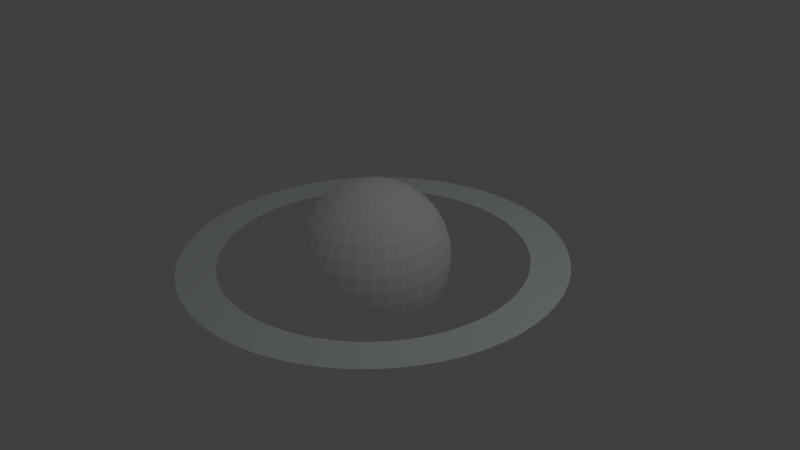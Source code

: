 # Source: uranus.blend  (saved by Blender 2.71.0; exported with 4.5.12 LTS)
import bpy
from mathutils import Matrix  # noqa: F401  (used for matrix-valued properties, if any)

bpy.ops.wm.read_factory_settings(use_empty=True)
scene = bpy.context.scene
scene.name = 'Scene'

# ---- collections
col_collection_1 = bpy.data.collections.new('Collection 1'); scene.collection.children.link(col_collection_1)
col_collection_5 = bpy.data.collections.new('Collection 5'); scene.collection.children.link(col_collection_5)

# ---- materials (node trees are filled in below, after node groups)
mat_material_001 = bpy.data.materials.new('Material.001')
mat_material_001.alpha_threshold = 0.0
mat_material_001.use_transparent_shadow = False
mat_material_001.diffuse_color = (1.0, 1.0, 1.0, 1.0)
mat_material_001.roughness = 0.5
mat_material_001.line_color = (0.0, 0.0, 0.0, 1.0)
mat_material = bpy.data.materials.new('Material')
mat_material.alpha_threshold = 0.0
mat_material.use_transparent_shadow = False
mat_material.preview_render_type = 'FLAT'
mat_material.diffuse_color = (0.9068, 1.0, 0.9708, 1.0)
mat_material.roughness = 0.5
mat_material.line_color = (0.0, 0.0, 0.0, 1.0)

# ---- material node trees

# ---- world
world_world = bpy.data.worlds.new('World'); scene.world = world_world
world_world.color = (0.05088, 0.05088, 0.05088)
world_world.use_sun_shadow = False
world_world.sun_shadow_jitter_overblur = 0.0
world_world.cycles.sampling_method = 'MANUAL'
world_world.cycles.sample_map_resolution = 256

# ---- cameras
cam_camera = bpy.data.cameras.new('Camera')
cam_camera.clip_end = 100.0
cam_camera.lens = 35.0
cam_camera.sensor_width = 32.0
cam_camera.sensor_height = 18.0
cam_camera.ortho_scale = 7.314
cam_camera.dof.focus_distance = 0.0
cam_camera.dof.aperture_fstop = 128.0

# ---- lights
light_lamp = bpy.data.lights.new('Lamp', 'POINT')
light_lamp.transmission_factor = 0.0
light_lamp.cutoff_distance = 30.0
light_lamp.energy = 100.0
light_lamp.shadow_buffer_clip_start = 1.001
light_lamp.shadow_soft_size = 0.1
light_lamp.shadow_maximum_resolution = 0.006
light_lamp.use_absolute_resolution = True
light_lamp.cycles.use_multiple_importance_sampling = False

# ---- meshes
me_sphere = bpy.data.meshes.new('Sphere')
me_sphere.from_pydata([(-0.3449, -6.843e-08, 1.734), (-0.6765, -6.284e-08, 1.633), (-0.9822, -5.769e-08, 1.47), (-1.25, -5.317e-08, 1.25), (-1.47, -4.946e-08, 0.9822), (-1.633, -4.671e-08, 0.6765), (-1.734, -4.501e-08, 0.3449), (-1.768, -4.444e-08, 1.34e-07), (-1.734, -4.501e-08, -0.3449), (-1.633, -4.671e-08, -0.6765), (-1.47, -4.946e-08, -0.9822), (-1.25, -5.317e-08, -1.25), (-0.9822, -5.769e-08, -1.47), (-0.6765, -6.284e-08, -1.633), (-0.3449, -6.843e-08, -1.734), (-0.3383, 0.06729, 1.734), (-0.6635, 0.132, 1.633), (-0.9633, 0.1916, 1.47), (-1.226, 0.2439, 1.25), (-1.442, 0.2868, 0.9822), (-1.602, 0.3186, 0.6765), (-1.701, 0.3383, 0.3449), (-1.734, 0.3449, 1.34e-07), (-1.701, 0.3383, -0.3449), (-1.602, 0.3186, -0.6765), (-1.442, 0.2868, -0.9822), (-1.226, 0.2439, -1.25), (-0.9633, 0.1916, -1.47), (-0.6635, 0.132, -1.633), (-0.3383, 0.06729, -1.734), (-0.3186, 0.132, 1.734), (-0.625, 0.2589, 1.633), (-0.9074, 0.3759, 1.47), (-1.155, 0.4784, 1.25), (-1.358, 0.5625, 0.9822), (-1.509, 0.625, 0.6765), (-1.602, 0.6635, 0.3449), (-1.633, 0.6765, 1.34e-07), (-1.602, 0.6635, -0.3449), (-1.509, 0.625, -0.6765), (-1.358, 0.5625, -0.9822), (-1.155, 0.4784, -1.25), (-0.9074, 0.3759, -1.47), (-0.625, 0.2589, -1.633), (-0.3186, 0.132, -1.734), (-0.2868, 0.1916, 1.734), (-0.5625, 0.3759, 1.633), (-0.8167, 0.5457, 1.47), (-1.039, 0.6945, 1.25), (-1.222, 0.8167, 0.9822), (-1.358, 0.9074, 0.6765), (-1.442, 0.9633, 0.3449), (-1.47, 0.9822, 1.34e-07), (-1.442, 0.9633, -0.3449), (-1.358, 0.9074, -0.6765), (-1.222, 0.8167, -0.9822), (-1.039, 0.6945, -1.25), (-0.8167, 0.5457, -1.47), (-0.5625, 0.3759, -1.633), (-0.2868, 0.1916, -1.734), (-0.2439, 0.2439, 1.734), (-0.4784, 0.4784, 1.633), (-0.6945, 0.6945, 1.47), (-0.884, 0.884, 1.25), (-1.039, 1.039, 0.9822), (-1.155, 1.155, 0.6765), (-1.226, 1.226, 0.3449), (-1.25, 1.25, 1.34e-07), (-1.226, 1.226, -0.3449), (-1.155, 1.155, -0.6765), (-1.039, 1.039, -0.9822), (-0.884, 0.884, -1.25), (-0.6945, 0.6945, -1.47), (-0.4784, 0.4784, -1.633), (-0.2439, 0.2439, -1.734), (-0.1916, 0.2868, 1.734), (-0.3759, 0.5625, 1.633), (-0.5457, 0.8167, 1.47), (-0.6945, 1.039, 1.25), (-0.8167, 1.222, 0.9822), (-0.9074, 1.358, 0.6765), (-0.9633, 1.442, 0.3449), (-0.9822, 1.47, 1.34e-07), (-0.9633, 1.442, -0.3449), (-0.9074, 1.358, -0.6765), (-0.8167, 1.222, -0.9822), (-0.6945, 1.039, -1.25), (-0.5457, 0.8167, -1.47), (-0.3759, 0.5625, -1.633), (-0.1916, 0.2868, -1.734), (-0.132, 0.3186, 1.734), (-0.2589, 0.625, 1.633), (-0.3759, 0.9074, 1.47), (-0.4784, 1.155, 1.25), (-0.5625, 1.358, 0.9822), (-0.625, 1.509, 0.6765), (-0.6635, 1.602, 0.3449), (-0.6765, 1.633, 1.34e-07), (-0.6635, 1.602, -0.3449), (-0.625, 1.509, -0.6765), (-0.5625, 1.358, -0.9822), (-0.4784, 1.155, -1.25), (-0.3759, 0.9074, -1.47), (-0.2589, 0.625, -1.633), (-0.132, 0.3186, -1.734), (-0.06729, 0.3383, 1.734), (-0.132, 0.6635, 1.633), (-0.1916, 0.9633, 1.47), (-0.2439, 1.226, 1.25), (-0.2868, 1.442, 0.9822), (-0.3186, 1.602, 0.6765), (-0.3383, 1.701, 0.3449), (-0.3449, 1.734, 1.34e-07), (-0.3383, 1.701, -0.3449), (-0.3186, 1.602, -0.6765), (-0.2868, 1.442, -0.9822), (-0.2439, 1.226, -1.25), (-0.1916, 0.9633, -1.47), (-0.132, 0.6635, -1.633), (-0.06729, 0.3383, -1.734), (4.086e-07, 0.3449, 1.734), (4.01e-07, 0.6765, 1.633), (3.93e-07, 0.9822, 1.47), (4.107e-07, 1.25, 1.25), (4.408e-07, 1.47, 0.9822), (3.381e-07, 1.633, 0.6765), (5.506e-07, 1.734, 0.3449), (5.248e-07, 1.768, 1.34e-07), (5.506e-07, 1.734, -0.3449), (2.591e-07, 1.633, -0.6765), (4.408e-07, 1.47, -0.9822), (4.107e-07, 1.25, -1.25), (4.457e-07, 0.9822, -1.47), (3.747e-07, 0.6765, -1.633), (3.757e-07, 0.3449, -1.734), (0.06729, 0.3383, 1.734), (0.132, 0.6635, 1.633), (0.1916, 0.9633, 1.47), (0.2439, 1.226, 1.25), (0.2868, 1.442, 0.9822), (0.3186, 1.602, 0.6765), (0.3383, 1.701, 0.3449), (0.3449, 1.734, 1.34e-07), (0.3383, 1.701, -0.3449), (0.3186, 1.602, -0.6765), (0.2868, 1.442, -0.9822), (0.2439, 1.226, -1.25), (0.1916, 0.9633, -1.47), (0.132, 0.6635, -1.633), (0.06729, 0.3383, -1.734), (0.132, 0.3186, 1.734), (0.2589, 0.625, 1.633), (0.3759, 0.9074, 1.47), (0.4784, 1.155, 1.25), (0.5625, 1.358, 0.9822), (0.625, 1.509, 0.6765), (0.6635, 1.602, 0.3449), (0.6765, 1.633, 1.34e-07), (0.6635, 1.602, -0.3449), (0.625, 1.509, -0.6765), (0.5625, 1.358, -0.9822), (0.4784, 1.155, -1.25), (0.3759, 0.9074, -1.47), (0.2589, 0.625, -1.633), (0.132, 0.3186, -1.734), (0.1916, 0.2868, 1.734), (0.3759, 0.5625, 1.633), (0.5457, 0.8167, 1.47), (0.6945, 1.039, 1.25), (0.8167, 1.222, 0.9822), (0.9074, 1.358, 0.6765), (0.9633, 1.442, 0.3449), (0.9822, 1.47, 1.34e-07), (0.9633, 1.442, -0.3449), (0.9074, 1.358, -0.6765), (0.8167, 1.222, -0.9822), (0.6945, 1.039, -1.25), (0.5457, 0.8167, -1.47), (0.3759, 0.5625, -1.633), (0.1916, 0.2868, -1.734), (0.2439, 0.2439, 1.734), (0.4784, 0.4784, 1.633), (0.6945, 0.6945, 1.47), (0.884, 0.884, 1.25), (1.039, 1.039, 0.9822), (1.155, 1.155, 0.6765), (1.226, 1.226, 0.3449), (1.25, 1.25, 1.34e-07), (1.226, 1.226, -0.3449), (1.155, 1.155, -0.6765), (1.039, 1.039, -0.9822), (0.884, 0.884, -1.25), (0.6945, 0.6945, -1.47), (0.4784, 0.4784, -1.633), (0.2439, 0.2439, -1.734), (0.2868, 0.1916, 1.734), (0.5625, 0.3759, 1.633), (0.8167, 0.5457, 1.47), (1.039, 0.6945, 1.25), (1.222, 0.8167, 0.9822), (1.358, 0.9074, 0.6765), (1.442, 0.9633, 0.3449), (1.47, 0.9822, 1.34e-07), (1.442, 0.9633, -0.3449), (1.358, 0.9074, -0.6765), (1.222, 0.8167, -0.9822), (1.039, 0.6945, -1.25), (0.8167, 0.5457, -1.47), (0.5625, 0.3759, -1.633), (0.2868, 0.1916, -1.734), (0.3186, 0.132, 1.734), (0.625, 0.2589, 1.633), (0.9074, 0.3759, 1.47), (1.155, 0.4784, 1.25), (1.358, 0.5625, 0.9822), (1.509, 0.625, 0.6765), (1.602, 0.6635, 0.3449), (1.633, 0.6765, 1.34e-07), (1.602, 0.6635, -0.3449), (1.509, 0.625, -0.6765), (1.358, 0.5625, -0.9822), (1.155, 0.4784, -1.25), (0.9074, 0.3759, -1.47), (0.625, 0.2589, -1.633), (0.3186, 0.132, -1.734), (0.3383, 0.06729, 1.734), (0.6635, 0.132, 1.633), (0.9633, 0.1916, 1.47), (1.226, 0.2439, 1.25), (1.442, 0.2868, 0.9822), (1.602, 0.3186, 0.6765), (1.701, 0.3383, 0.3449), (1.734, 0.3449, 1.34e-07), (1.701, 0.3383, -0.3449), (1.602, 0.3186, -0.6765), (1.442, 0.2868, -0.9822), (1.226, 0.2439, -1.25), (0.9633, 0.1916, -1.47), (0.6635, 0.132, -1.633), (0.3383, 0.06729, -1.734), (0.3449, -9.281e-08, 1.734), (0.6765, -1.278e-08, 1.633), (0.9822, -4.428e-08, 1.47), (1.25, -1.41e-07, 1.25), (1.47, -2.501e-07, 0.9822), (1.633, 1.061e-08, 0.6765), (1.734, -2.545e-07, 0.3449), (1.768, -2.814e-07, 1.34e-07), (1.734, -2.545e-07, -0.3449), (1.633, 1.061e-08, -0.6765), (1.47, -2.501e-07, -0.9822), (1.25, -1.41e-07, -1.25), (0.9822, -1.101e-07, -1.47), (0.6765, -7.864e-08, -1.633), (0.3449, -7.305e-08, -1.734), (0.3383, -0.06729, 1.734), (0.6635, -0.132, 1.633), (0.9633, -0.1916, 1.47), (1.226, -0.2439, 1.25), (1.442, -0.2868, 0.9822), (1.602, -0.3186, 0.6765), (1.701, -0.3383, 0.3449), (1.734, -0.3449, 1.34e-07), (1.701, -0.3383, -0.3449), (1.602, -0.3186, -0.6765), (1.442, -0.2868, -0.9822), (1.226, -0.2439, -1.25), (0.9633, -0.1916, -1.47), (0.6635, -0.132, -1.633), (0.3383, -0.06729, -1.734), (0.3186, -0.132, 1.734), (0.625, -0.2589, 1.633), (0.9074, -0.3759, 1.47), (1.155, -0.4784, 1.25), (1.358, -0.5625, 0.9822), (1.509, -0.625, 0.6765), (1.602, -0.6635, 0.3449), (1.633, -0.6765, 1.34e-07), (1.602, -0.6635, -0.3449), (1.509, -0.625, -0.6765), (1.358, -0.5625, -0.9822), (1.155, -0.4784, -1.25), (0.9074, -0.3759, -1.47), (0.625, -0.2589, -1.633), (0.3186, -0.132, -1.734), (0.2868, -0.1916, 1.734), (0.5625, -0.3759, 1.633), (0.8167, -0.5457, 1.47), (1.039, -0.6945, 1.25), (1.222, -0.8167, 0.9822), (1.358, -0.9074, 0.6765), (1.442, -0.9633, 0.3449), (1.47, -0.9822, 1.34e-07), (1.442, -0.9633, -0.3449), (1.358, -0.9074, -0.6765), (1.222, -0.8167, -0.9822), (1.039, -0.6945, -1.25), (0.8167, -0.5457, -1.47), (0.5625, -0.3759, -1.633), (0.2868, -0.1916, -1.734), (0.2439, -0.2439, 1.734), (0.4784, -0.4784, 1.633), (0.6945, -0.6945, 1.47), (0.884, -0.884, 1.25), (1.039, -1.039, 0.9822), (1.155, -1.155, 0.6765), (1.226, -1.226, 0.3449), (1.25, -1.25, 1.34e-07), (1.226, -1.226, -0.3449), (1.155, -1.155, -0.6765), (1.039, -1.039, -0.9822), (0.884, -0.884, -1.25), (0.6945, -0.6945, -1.47), (0.4784, -0.4784, -1.633), (0.2439, -0.2439, -1.734), (0.1916, -0.2868, 1.734), (0.3759, -0.5625, 1.633), (0.5457, -0.8167, 1.47), (0.6945, -1.039, 1.25), (0.8167, -1.222, 0.9822), (0.9074, -1.358, 0.6765), (0.9633, -1.442, 0.3449), (0.9822, -1.47, 1.34e-07), (0.9633, -1.442, -0.3449), (0.9074, -1.358, -0.6765), (0.8167, -1.222, -0.9822), (0.6945, -1.039, -1.25), (0.5457, -0.8167, -1.47), (0.3759, -0.5625, -1.633), (0.1916, -0.2868, -1.734), (0.132, -0.3186, 1.734), (0.2589, -0.625, 1.633), (0.3759, -0.9074, 1.47), (0.4784, -1.155, 1.25), (0.5625, -1.358, 0.9822), (0.625, -1.509, 0.6765), (0.6635, -1.602, 0.3449), (0.6765, -1.633, 1.34e-07), (0.6635, -1.602, -0.3449), (0.625, -1.509, -0.6765), (0.5625, -1.358, -0.9822), (0.4784, -1.155, -1.25), (0.3759, -0.9074, -1.47), (0.2589, -0.625, -1.633), (0.132, -0.3186, -1.734), (0.06729, -0.3383, 1.734), (0.132, -0.6635, 1.633), (0.1916, -0.9633, 1.47), (0.2439, -1.226, 1.25), (0.2868, -1.442, 0.9822), (0.3186, -1.602, 0.6765), (0.3383, -1.701, 0.3449), (0.3449, -1.734, 1.34e-07), (0.3383, -1.701, -0.3449), (0.3186, -1.602, -0.6765), (0.2868, -1.442, -0.9822), (0.2439, -1.226, -1.25), (0.1916, -0.9633, -1.47), (0.132, -0.6635, -1.633), (0.06729, -0.3383, -1.734), (3.707e-07, -0.3449, 1.734), (3.124e-07, -0.6765, 1.633), (3.072e-07, -0.9822, 1.47), (1.315e-07, -1.25, 1.25), (4.874e-08, -1.47, 0.9822), (3.621e-07, -1.633, 0.6765), (-3.474e-08, -1.734, 0.3449), (4.372e-08, -1.768, 1.34e-07), (-3.474e-08, -1.734, -0.3449), (3.621e-07, -1.633, -0.6765), (4.874e-08, -1.47, -0.9822), (1.315e-07, -1.25, -1.25), (2.677e-07, -0.9822, -1.47), (2.597e-07, -0.6765, -1.633), (3.772e-07, -0.3449, -1.734), (-0.06729, -0.3383, 1.734), (-0.132, -0.6635, 1.633), (-0.1916, -0.9633, 1.47), (-0.2439, -1.226, 1.25), (-0.2868, -1.442, 0.9822), (-0.3186, -1.602, 0.6765), (-0.3383, -1.701, 0.3449), (-0.3449, -1.734, 1.34e-07), (-0.3383, -1.701, -0.3449), (-0.3186, -1.602, -0.6765), (-0.2868, -1.442, -0.9822), (-0.2439, -1.226, -1.25), (-0.1916, -0.9633, -1.47), (-0.132, -0.6635, -1.633), (-0.06729, -0.3383, -1.734), (-0.132, -0.3186, 1.734), (-0.2589, -0.625, 1.633), (-0.3759, -0.9074, 1.47), (-0.4784, -1.155, 1.25), (-0.5625, -1.358, 0.9822), (-0.625, -1.509, 0.6765), (-0.6635, -1.602, 0.3449), (-0.6765, -1.633, 1.34e-07), (-0.6635, -1.602, -0.3449), (-0.625, -1.509, -0.6765), (-0.5625, -1.358, -0.9822), (-0.4784, -1.155, -1.25), (-0.3759, -0.9074, -1.47), (-0.2589, -0.625, -1.633), (-0.132, -0.3186, -1.734), (-0.1916, -0.2868, 1.734), (-0.3759, -0.5625, 1.633), (-0.5457, -0.8167, 1.47), (-0.6945, -1.039, 1.25), (-0.8167, -1.222, 0.9822), (-0.9074, -1.358, 0.6765), (-0.9633, -1.442, 0.3449), (-0.9822, -1.47, 1.34e-07), (-0.9633, -1.442, -0.3449), (-0.9074, -1.358, -0.6765), (-0.8167, -1.222, -0.9822), (-0.6945, -1.039, -1.25), (-0.5457, -0.8167, -1.47), (-0.3759, -0.5625, -1.633), (-0.1916, -0.2868, -1.734), (-0.2439, -0.2439, 1.734), (-0.4784, -0.4784, 1.633), (-0.6945, -0.6945, 1.47), (-0.884, -0.884, 1.25), (-1.039, -1.039, 0.9822), (-1.155, -1.155, 0.6765), (-1.226, -1.226, 0.3449), (-1.25, -1.25, 1.34e-07), (-1.226, -1.226, -0.3449), (-1.155, -1.155, -0.6765), (-1.039, -1.039, -0.9822), (-0.884, -0.884, -1.25), (-0.6945, -0.6945, -1.47), (-0.4784, -0.4784, -1.633), (-0.2439, -0.2439, -1.734), (-0.2868, -0.1916, 1.734), (-0.5625, -0.3759, 1.633), (-0.8167, -0.5457, 1.47), (-1.039, -0.6945, 1.25), (-1.222, -0.8167, 0.9822), (-1.358, -0.9074, 0.6765), (-1.442, -0.9633, 0.3449), (-1.47, -0.9822, 1.34e-07), (-1.442, -0.9633, -0.3449), (-1.358, -0.9074, -0.6765), (-1.222, -0.8167, -0.9822), (-1.039, -0.6945, -1.25), (-0.8167, -0.5457, -1.47), (-0.5625, -0.3759, -1.633), (-0.2868, -0.1916, -1.734), (-0.3186, -0.132, 1.734), (-0.625, -0.2589, 1.633), (-0.9074, -0.3759, 1.47), (-1.155, -0.4784, 1.25), (-1.358, -0.5625, 0.9822), (-1.509, -0.625, 0.6765), (-1.602, -0.6635, 0.3449), (-1.633, -0.6765, 1.34e-07), (-1.602, -0.6635, -0.3449), (-1.509, -0.625, -0.6765), (-1.358, -0.5625, -0.9822), (-1.155, -0.4784, -1.25), (-0.9074, -0.3759, -1.47), (-0.625, -0.2589, -1.633), (-0.3186, -0.132, -1.734), (-0.3383, -0.06729, 1.734), (-0.6635, -0.132, 1.633), (-0.9633, -0.1916, 1.47), (-1.226, -0.2439, 1.25), (-1.442, -0.2868, 0.9822), (-1.602, -0.3186, 0.6765), (-1.701, -0.3383, 0.3449), (-1.734, -0.3449, 1.34e-07), (-1.701, -0.3383, -0.3449), (-1.602, -0.3186, -0.6765), (-1.442, -0.2868, -0.9822), (-1.226, -0.2439, -1.25), (-0.9633, -0.1916, -1.47), (-0.6635, -0.132, -1.633), (-0.3383, -0.06729, -1.734), (3.654e-07, -4.267e-09, 1.775), (3.654e-07, -4.267e-09, -1.775), (3.654e-07, -5.091e-09, 1.775), (3.654e-07, -5.091e-09, -1.775), (3.654e-07, -5.091e-09, 1.775), (3.654e-07, -5.091e-09, -1.775), (3.654e-07, -1.798e-09, 1.775), (3.654e-07, -1.798e-09, -1.775), (3.654e-07, -1.798e-09, 1.775), (3.654e-07, -1.798e-09, -1.775), (3.654e-07, -1.798e-09, 1.775), (3.654e-07, -1.798e-09, -1.775), (3.687e-07, -8.384e-09, 1.775), (3.687e-07, -8.384e-09, -1.775), (3.671e-07, -8.384e-09, 1.775), (3.671e-07, -8.384e-09, -1.775), (3.675e-07, -8.384e-09, 1.775), (3.675e-07, -8.384e-09, -1.775), (3.671e-07, -8.384e-09, 1.775), (3.671e-07, -8.384e-09, -1.775), (3.687e-07, -8.384e-09, 1.775), (3.687e-07, -8.384e-09, -1.775), (3.654e-07, -1.798e-09, 1.775), (3.654e-07, -1.798e-09, -1.775), (3.654e-07, -1.798e-09, 1.775), (3.654e-07, -1.798e-09, -1.775), (3.654e-07, -1.798e-09, 1.775), (3.654e-07, -1.798e-09, -1.775), (3.654e-07, -5.091e-09, 1.775), (3.654e-07, -5.091e-09, -1.775), (3.654e-07, -5.091e-09, 1.775), (3.654e-07, -5.091e-09, -1.775), (3.654e-07, -4.267e-09, 1.775), (3.654e-07, -4.267e-09, -1.775), (3.654e-07, -5.091e-09, 1.775), (3.654e-07, -5.091e-09, -1.775), (3.654e-07, -5.091e-09, 1.775), (3.654e-07, -5.091e-09, -1.775), (3.654e-07, -1.798e-09, 1.775), (3.654e-07, -1.798e-09, -1.775), (3.654e-07, -1.798e-09, 1.775), (3.654e-07, -1.798e-09, -1.775), (3.654e-07, -1.798e-09, 1.775), (3.654e-07, -1.798e-09, -1.775), (3.687e-07, -8.384e-09, 1.775), (3.687e-07, -8.384e-09, -1.775), (3.671e-07, -8.384e-09, 1.775), (3.671e-07, -8.384e-09, -1.775), (3.675e-07, -8.384e-09, 1.775), (3.675e-07, -8.384e-09, -1.775), (3.671e-07, -8.384e-09, 1.775), (3.671e-07, -8.384e-09, -1.775), (3.687e-07, -8.384e-09, 1.775), (3.687e-07, -8.384e-09, -1.775), (3.654e-07, -1.798e-09, 1.775), (3.654e-07, -1.798e-09, -1.775), (3.654e-07, -1.798e-09, 1.775), (3.654e-07, -1.798e-09, -1.775), (3.654e-07, -1.798e-09, 1.775), (3.654e-07, -1.798e-09, -1.775), (3.654e-07, -5.091e-09, 1.775), (3.654e-07, -5.091e-09, -1.775), (3.654e-07, -5.091e-09, 1.775), (3.654e-07, -5.091e-09, -1.775)], [], [(7, 22, 23), (6, 5, 20), (3, 18, 19), (2, 1, 16), (13, 12, 27), (10, 25, 26), (8, 23, 24), (6, 21, 22), (4, 19, 20), (2, 17, 18), (13, 28, 29), (1, 0, 15), (11, 26, 27), (9, 24, 25), (17, 32, 33), (28, 43, 44), (15, 30, 31), (26, 41, 42), (24, 39, 40), (22, 37, 38), (20, 35, 36), (18, 33, 34), (16, 31, 32), (27, 42, 43), (25, 40, 41), (23, 38, 39), (21, 36, 37), (20, 19, 34), (32, 47, 48), (44, 43, 58), (31, 30, 45), (42, 41, 56), (39, 54, 55), (37, 52, 53), (36, 35, 50), (33, 48, 49), (31, 46, 47), (43, 42, 57), (40, 55, 56), (39, 38, 53), (37, 36, 51), (35, 34, 49), (47, 62, 63), (58, 73, 74), (45, 60, 61), (56, 71, 72), (54, 69, 70), (52, 67, 68), (50, 65, 66), (48, 63, 64), (46, 61, 62), (58, 57, 72), (56, 55, 70), (54, 53, 68), (51, 66, 67), (49, 64, 65), (63, 62, 77), (74, 73, 88), (60, 75, 76), (71, 86, 87), (69, 84, 85), (67, 82, 83), (65, 80, 81), (64, 63, 78), (62, 61, 76), (72, 87, 88), (70, 85, 86), (69, 68, 83), (66, 81, 82), (65, 64, 79), (78, 77, 92), (88, 103, 104), (75, 90, 91), (86, 101, 102), (84, 99, 100), (82, 97, 98), (80, 95, 96), (79, 78, 93), (77, 76, 91), (87, 102, 103), (85, 100, 101), (84, 83, 98), (82, 81, 96), (80, 79, 94), (92, 107, 108), (103, 118, 119), (90, 105, 106), (101, 116, 117), (99, 114, 115), (97, 112, 113), (95, 110, 111), (94, 93, 108), (91, 106, 107), (103, 102, 117), (101, 100, 115), (99, 98, 113), (96, 111, 112), (95, 94, 109), (108, 107, 122), (118, 133, 134), (105, 120, 121), (116, 131, 132), (114, 129, 130), (112, 127, 128), (110, 125, 126), (108, 123, 124), (106, 121, 122), (117, 132, 133), (115, 130, 131), (114, 113, 128), (111, 126, 127), (110, 109, 124), (123, 122, 137), (134, 133, 148), (121, 120, 135), (131, 146, 147), (129, 144, 145), (127, 142, 143), (125, 140, 141), (124, 123, 138), (122, 121, 136), (132, 147, 148), (131, 130, 145), (129, 128, 143), (126, 141, 142), (124, 139, 140), (138, 137, 152), (148, 163, 164), (135, 150, 151), (146, 161, 162), (144, 159, 160), (142, 157, 158), (140, 155, 156), (138, 153, 154), (137, 136, 151), (147, 162, 163), (145, 160, 161), (144, 143, 158), (142, 141, 156), (140, 139, 154), (152, 167, 168), (163, 178, 179), (151, 150, 165), (161, 176, 177), (159, 174, 175), (157, 172, 173), (155, 170, 171), (153, 168, 169), (151, 166, 167), (163, 162, 177), (161, 160, 175), (159, 158, 173), (157, 156, 171), (155, 154, 169), (167, 182, 183), (178, 193, 194), (166, 165, 180), (176, 191, 192), (174, 189, 190), (172, 187, 188), (170, 185, 186), (168, 183, 184), (167, 166, 181), (177, 192, 193), (176, 175, 190), (174, 173, 188), (171, 186, 187), (170, 169, 184), (182, 197, 198), (193, 208, 209), (181, 180, 195), (191, 206, 207), (189, 204, 205), (188, 187, 202), (185, 200, 201), (183, 198, 199), (182, 181, 196), (192, 207, 208), (191, 190, 205), (189, 188, 203), (186, 201, 202), (185, 184, 199), (197, 212, 213), (208, 223, 224), (196, 195, 210), (206, 221, 222), (204, 219, 220), (202, 217, 218), (200, 215, 216), (199, 198, 213), (196, 211, 212), (207, 222, 223), (205, 220, 221), (204, 203, 218), (201, 216, 217), (200, 199, 214), (212, 227, 228), (223, 238, 239), (211, 210, 225), (222, 221, 236), (219, 234, 235), (217, 232, 233), (215, 230, 231), (214, 213, 228), (212, 211, 226), (223, 222, 237), (220, 235, 236), (219, 218, 233), (216, 231, 232), (215, 214, 229), (227, 242, 243), (238, 253, 254), (226, 225, 240), (236, 251, 252), (234, 249, 250), (232, 247, 248), (230, 245, 246), (228, 243, 244), (227, 226, 241), (237, 252, 253), (236, 235, 250), (234, 233, 248), (231, 246, 247), (230, 229, 244), (243, 242, 257), (253, 268, 269), (241, 240, 255), (252, 251, 266), (249, 264, 265), (248, 247, 262), (245, 260, 261), (243, 258, 259), (241, 256, 257), (252, 267, 268), (251, 250, 265), (249, 248, 263), (247, 246, 261), (245, 244, 259), (257, 272, 273), (268, 283, 284), (255, 270, 271), (267, 266, 281), (264, 279, 280), (262, 277, 278), (260, 275, 276), (258, 273, 274), (257, 256, 271), (268, 267, 282), (266, 265, 280), (264, 263, 278), (261, 276, 277), (260, 259, 274), (272, 287, 288), (283, 298, 299), (271, 270, 285), (281, 296, 297), (279, 294, 295), (278, 277, 292), (275, 290, 291), (273, 288, 289), (271, 286, 287), (282, 297, 298), (281, 280, 295), (279, 278, 293), (276, 291, 292), (275, 274, 289), (287, 302, 303), (298, 313, 314), (286, 285, 300), (296, 311, 312), (294, 309, 310), (293, 292, 307), (290, 305, 306), (288, 303, 304), (286, 301, 302), (297, 312, 313), (295, 310, 311), (294, 293, 308), (291, 306, 307), (290, 289, 304), (302, 317, 318), (313, 328, 329), (301, 300, 315), (312, 311, 326), (309, 324, 325), (307, 322, 323), (305, 320, 321), (303, 318, 319), (302, 301, 316), (312, 327, 328), (311, 310, 325), (309, 308, 323), (307, 306, 321), (305, 304, 319), (317, 332, 333), (328, 343, 344), (315, 330, 331), (327, 326, 341), (324, 339, 340), (322, 337, 338), (320, 335, 336), (318, 333, 334), (317, 316, 331), (327, 342, 343), (326, 325, 340), (324, 323, 338), (321, 336, 337), (320, 319, 334), (332, 347, 348), (343, 358, 359), (330, 345, 346), (342, 341, 356), (339, 354, 355), (337, 352, 353), (335, 350, 351), (334, 333, 348), (331, 346, 347), (342, 357, 358), (340, 355, 356), (339, 338, 353), (337, 336, 351), (335, 334, 349), (347, 362, 363), (359, 358, 373), (345, 360, 361), (356, 371, 372), (354, 369, 370), (352, 367, 368), (350, 365, 366), (348, 363, 364), (347, 346, 361), (357, 372, 373), (356, 355, 370), (354, 353, 368), (352, 351, 366), (350, 349, 364), (362, 377, 378), (373, 388, 389), (360, 375, 376), (371, 386, 387), (369, 384, 385), (367, 382, 383), (365, 380, 381), (364, 363, 378), (361, 376, 377), (372, 387, 388), (370, 385, 386), (369, 368, 383), (366, 381, 382), (365, 364, 379), (377, 392, 393), (389, 388, 403), (375, 390, 391), (386, 401, 402), (384, 399, 400), (382, 397, 398), (380, 395, 396), (379, 378, 393), (376, 391, 392), (387, 402, 403), (385, 400, 401), (384, 383, 398), (382, 381, 396), (380, 379, 394), (392, 407, 408), (404, 403, 418), (390, 405, 406), (401, 416, 417), (399, 414, 415), (397, 412, 413), (395, 410, 411), (393, 408, 409), (392, 391, 406), (402, 417, 418), (401, 400, 415), (399, 398, 413), (397, 396, 411), (395, 394, 409), (407, 422, 423), (419, 418, 433), (405, 420, 421), (417, 416, 431), (414, 429, 430), (412, 427, 428), (410, 425, 426), (408, 423, 424), (406, 421, 422), (418, 417, 432), (415, 430, 431), (414, 413, 428), (412, 411, 426), (410, 409, 424), (422, 437, 438), (433, 448, 449), (421, 420, 435), (431, 446, 447), (429, 444, 445), (428, 427, 442), (425, 440, 441), (423, 438, 439), (421, 436, 437), (433, 432, 447), (431, 430, 445), (429, 428, 443), (426, 441, 442), (425, 424, 439), (437, 452, 453), (449, 448, 463), (435, 450, 451), (446, 461, 462), (444, 459, 460), (442, 457, 458), (440, 455, 456), (438, 453, 454), (436, 451, 452), (447, 462, 463), (446, 445, 460), (444, 443, 458), (441, 456, 457), (440, 439, 454), (453, 452, 467), (463, 478, 479), (450, 465, 466), (461, 476, 477), (459, 474, 475), (457, 472, 473), (455, 470, 471), (453, 468, 469), (451, 466, 467), (462, 477, 478), (461, 460, 475), (459, 458, 473), (456, 471, 472), (455, 454, 469), (467, 2, 3), (479, 478, 13), (465, 0, 1), (477, 476, 11), (475, 474, 9), (473, 472, 7), (470, 5, 6), (468, 3, 4), (466, 1, 2), (478, 477, 12), (476, 475, 10), (474, 473, 8), (471, 6, 7), (469, 4, 5), (60, 488, 490), (240, 512, 514), (194, 505, 503), (420, 536, 538), (374, 529, 527), (45, 486, 488), (179, 503, 501), (225, 510, 512), (405, 534, 536), (0, 480, 482), (359, 527, 525), (30, 484, 486), (210, 508, 510), (164, 501, 499), (390, 532, 534), (344, 525, 523), (15, 482, 484), (149, 499, 497), (195, 506, 508), (329, 523, 521), (375, 530, 532), (134, 497, 495), (180, 504, 506), (360, 528, 530), (314, 521, 519), (165, 502, 504), (119, 495, 493), (299, 519, 517), (29, 483, 481), (345, 526, 528), (479, 543, 541), (14, 481, 543), (104, 493, 491), (150, 500, 502), (330, 524, 526), (284, 517, 515), (464, 541, 539), (135, 498, 500), (89, 491, 489), (269, 515, 513), (315, 522, 524), (449, 539, 537), (74, 489, 487), (120, 496, 498), (300, 520, 522), (254, 513, 511), (434, 537, 535), (105, 494, 496), (59, 487, 485), (239, 511, 509), (285, 518, 520), (419, 535, 533), (44, 485, 483), (90, 492, 494), (270, 516, 518), (224, 509, 507), (450, 540, 542), (404, 533, 531), (465, 542, 480), (75, 490, 492), (209, 507, 505), (255, 514, 516), (435, 538, 540), (389, 531, 529), (8, 7, 23), (21, 6, 20), (4, 3, 19), (17, 2, 16), (28, 13, 27), (11, 10, 26), (9, 8, 24), (7, 6, 22), (5, 4, 20), (3, 2, 18), (14, 13, 29), (16, 1, 15), (12, 11, 27), (10, 9, 25), (18, 17, 33), (29, 28, 44), (16, 15, 31), (27, 26, 42), (25, 24, 40), (23, 22, 38), (21, 20, 36), (19, 18, 34), (17, 16, 32), (28, 27, 43), (26, 25, 41), (24, 23, 39), (22, 21, 37), (35, 20, 34), (33, 32, 48), (59, 44, 58), (46, 31, 45), (57, 42, 56), (40, 39, 55), (38, 37, 53), (51, 36, 50), (34, 33, 49), (32, 31, 47), (58, 43, 57), (41, 40, 56), (54, 39, 53), (52, 37, 51), (50, 35, 49), (48, 47, 63), (59, 58, 74), (46, 45, 61), (57, 56, 72), (55, 54, 70), (53, 52, 68), (51, 50, 66), (49, 48, 64), (47, 46, 62), (73, 58, 72), (71, 56, 70), (69, 54, 68), (52, 51, 67), (50, 49, 65), (78, 63, 77), (89, 74, 88), (61, 60, 76), (72, 71, 87), (70, 69, 85), (68, 67, 83), (66, 65, 81), (79, 64, 78), (77, 62, 76), (73, 72, 88), (71, 70, 86), (84, 69, 83), (67, 66, 82), (80, 65, 79), (93, 78, 92), (89, 88, 104), (76, 75, 91), (87, 86, 102), (85, 84, 100), (83, 82, 98), (81, 80, 96), (94, 79, 93), (92, 77, 91), (88, 87, 103), (86, 85, 101), (99, 84, 98), (97, 82, 96), (95, 80, 94), (93, 92, 108), (104, 103, 119), (91, 90, 106), (102, 101, 117), (100, 99, 115), (98, 97, 113), (96, 95, 111), (109, 94, 108), (92, 91, 107), (118, 103, 117), (116, 101, 115), (114, 99, 113), (97, 96, 112), (110, 95, 109), (123, 108, 122), (119, 118, 134), (106, 105, 121), (117, 116, 132), (115, 114, 130), (113, 112, 128), (111, 110, 126), (109, 108, 124), (107, 106, 122), (118, 117, 133), (116, 115, 131), (129, 114, 128), (112, 111, 127), (125, 110, 124), (138, 123, 137), (149, 134, 148), (136, 121, 135), (132, 131, 147), (130, 129, 145), (128, 127, 143), (126, 125, 141), (139, 124, 138), (137, 122, 136), (133, 132, 148), (146, 131, 145), (144, 129, 143), (127, 126, 142), (125, 124, 140), (153, 138, 152), (149, 148, 164), (136, 135, 151), (147, 146, 162), (145, 144, 160), (143, 142, 158), (141, 140, 156), (139, 138, 154), (152, 137, 151), (148, 147, 163), (146, 145, 161), (159, 144, 158), (157, 142, 156), (155, 140, 154), (153, 152, 168), (164, 163, 179), (166, 151, 165), (162, 161, 177), (160, 159, 175), (158, 157, 173), (156, 155, 171), (154, 153, 169), (152, 151, 167), (178, 163, 177), (176, 161, 175), (174, 159, 173), (172, 157, 171), (170, 155, 169), (168, 167, 183), (179, 178, 194), (181, 166, 180), (177, 176, 192), (175, 174, 190), (173, 172, 188), (171, 170, 186), (169, 168, 184), (182, 167, 181), (178, 177, 193), (191, 176, 190), (189, 174, 188), (172, 171, 187), (185, 170, 184), (183, 182, 198), (194, 193, 209), (196, 181, 195), (192, 191, 207), (190, 189, 205), (203, 188, 202), (186, 185, 201), (184, 183, 199), (197, 182, 196), (193, 192, 208), (206, 191, 205), (204, 189, 203), (187, 186, 202), (200, 185, 199), (198, 197, 213), (209, 208, 224), (211, 196, 210), (207, 206, 222), (205, 204, 220), (203, 202, 218), (201, 200, 216), (214, 199, 213), (197, 196, 212), (208, 207, 223), (206, 205, 221), (219, 204, 218), (202, 201, 217), (215, 200, 214), (213, 212, 228), (224, 223, 239), (226, 211, 225), (237, 222, 236), (220, 219, 235), (218, 217, 233), (216, 215, 231), (229, 214, 228), (227, 212, 226), (238, 223, 237), (221, 220, 236), (234, 219, 233), (217, 216, 232), (230, 215, 229), (228, 227, 243), (239, 238, 254), (241, 226, 240), (237, 236, 252), (235, 234, 250), (233, 232, 248), (231, 230, 246), (229, 228, 244), (242, 227, 241), (238, 237, 253), (251, 236, 250), (249, 234, 248), (232, 231, 247), (245, 230, 244), (258, 243, 257), (254, 253, 269), (256, 241, 255), (267, 252, 266), (250, 249, 265), (263, 248, 262), (246, 245, 261), (244, 243, 259), (242, 241, 257), (253, 252, 268), (266, 251, 265), (264, 249, 263), (262, 247, 261), (260, 245, 259), (258, 257, 273), (269, 268, 284), (256, 255, 271), (282, 267, 281), (265, 264, 280), (263, 262, 278), (261, 260, 276), (259, 258, 274), (272, 257, 271), (283, 268, 282), (281, 266, 280), (279, 264, 278), (262, 261, 277), (275, 260, 274), (273, 272, 288), (284, 283, 299), (286, 271, 285), (282, 281, 297), (280, 279, 295), (293, 278, 292), (276, 275, 291), (274, 273, 289), (272, 271, 287), (283, 282, 298), (296, 281, 295), (294, 279, 293), (277, 276, 292), (290, 275, 289), (288, 287, 303), (299, 298, 314), (301, 286, 300), (297, 296, 312), (295, 294, 310), (308, 293, 307), (291, 290, 306), (289, 288, 304), (287, 286, 302), (298, 297, 313), (296, 295, 311), (309, 294, 308), (292, 291, 307), (305, 290, 304), (303, 302, 318), (314, 313, 329), (316, 301, 315), (327, 312, 326), (310, 309, 325), (308, 307, 323), (306, 305, 321), (304, 303, 319), (317, 302, 316), (313, 312, 328), (326, 311, 325), (324, 309, 323), (322, 307, 321), (320, 305, 319), (318, 317, 333), (329, 328, 344), (316, 315, 331), (342, 327, 341), (325, 324, 340), (323, 322, 338), (321, 320, 336), (319, 318, 334), (332, 317, 331), (328, 327, 343), (341, 326, 340), (339, 324, 338), (322, 321, 337), (335, 320, 334), (333, 332, 348), (344, 343, 359), (331, 330, 346), (357, 342, 356), (340, 339, 355), (338, 337, 353), (336, 335, 351), (349, 334, 348), (332, 331, 347), (343, 342, 358), (341, 340, 356), (354, 339, 353), (352, 337, 351), (350, 335, 349), (348, 347, 363), (374, 359, 373), (346, 345, 361), (357, 356, 372), (355, 354, 370), (353, 352, 368), (351, 350, 366), (349, 348, 364), (362, 347, 361), (358, 357, 373), (371, 356, 370), (369, 354, 368), (367, 352, 366), (365, 350, 364), (363, 362, 378), (374, 373, 389), (361, 360, 376), (372, 371, 387), (370, 369, 385), (368, 367, 383), (366, 365, 381), (379, 364, 378), (362, 361, 377), (373, 372, 388), (371, 370, 386), (384, 369, 383), (367, 366, 382), (380, 365, 379), (378, 377, 393), (404, 389, 403), (376, 375, 391), (387, 386, 402), (385, 384, 400), (383, 382, 398), (381, 380, 396), (394, 379, 393), (377, 376, 392), (388, 387, 403), (386, 385, 401), (399, 384, 398), (397, 382, 396), (395, 380, 394), (393, 392, 408), (419, 404, 418), (391, 390, 406), (402, 401, 417), (400, 399, 415), (398, 397, 413), (396, 395, 411), (394, 393, 409), (407, 392, 406), (403, 402, 418), (416, 401, 415), (414, 399, 413), (412, 397, 411), (410, 395, 409), (408, 407, 423), (434, 419, 433), (406, 405, 421), (432, 417, 431), (415, 414, 430), (413, 412, 428), (411, 410, 426), (409, 408, 424), (407, 406, 422), (433, 418, 432), (416, 415, 431), (429, 414, 428), (427, 412, 426), (425, 410, 424), (423, 422, 438), (434, 433, 449), (436, 421, 435), (432, 431, 447), (430, 429, 445), (443, 428, 442), (426, 425, 441), (424, 423, 439), (422, 421, 437), (448, 433, 447), (446, 431, 445), (444, 429, 443), (427, 426, 442), (440, 425, 439), (438, 437, 453), (464, 449, 463), (436, 435, 451), (447, 446, 462), (445, 444, 460), (443, 442, 458), (441, 440, 456), (439, 438, 454), (437, 436, 452), (448, 447, 463), (461, 446, 460), (459, 444, 458), (442, 441, 457), (455, 440, 454), (468, 453, 467), (464, 463, 479), (451, 450, 466), (462, 461, 477), (460, 459, 475), (458, 457, 473), (456, 455, 471), (454, 453, 469), (452, 451, 467), (463, 462, 478), (476, 461, 475), (474, 459, 473), (457, 456, 472), (470, 455, 469), (468, 467, 3), (14, 479, 13), (466, 465, 1), (12, 477, 11), (10, 475, 9), (8, 473, 7), (471, 470, 6), (469, 468, 4), (467, 466, 2), (13, 478, 12), (11, 476, 10), (9, 474, 8), (472, 471, 7), (470, 469, 5), (75, 60, 490), (255, 240, 514), (179, 194, 503), (435, 420, 538), (359, 374, 527), (60, 45, 488), (164, 179, 501), (240, 225, 512), (420, 405, 536), (15, 0, 482), (344, 359, 525), (45, 30, 486), (225, 210, 510), (149, 164, 499), (405, 390, 534), (329, 344, 523), (30, 15, 484), (134, 149, 497), (210, 195, 508), (314, 329, 521), (390, 375, 532), (119, 134, 495), (195, 180, 506), (375, 360, 530), (299, 314, 519), (180, 165, 504), (104, 119, 493), (284, 299, 517), (14, 29, 481), (360, 345, 528), (464, 479, 541), (479, 14, 543), (89, 104, 491), (165, 150, 502), (345, 330, 526), (269, 284, 515), (449, 464, 539), (150, 135, 500), (74, 89, 489), (254, 269, 513), (330, 315, 524), (434, 449, 537), (59, 74, 487), (135, 120, 498), (315, 300, 522), (239, 254, 511), (419, 434, 535), (120, 105, 496), (44, 59, 485), (224, 239, 509), (300, 285, 520), (404, 419, 533), (29, 44, 483), (105, 90, 494), (285, 270, 518), (209, 224, 507), (465, 450, 542), (389, 404, 531), (0, 465, 480), (90, 75, 492), (194, 209, 505), (270, 255, 516), (450, 435, 540), (374, 389, 529)])
_uv = me_sphere.uv_layers.new(name='UVMap')
_uv.uv.foreach_set('vector', [0.75, 0.5, 0.7187, 0.5, 0.7187, 0.4347, 0.75, 0.5653, 0.75, 0.6307, 0.7187, 0.6307, 0.75, 0.7614, 0.7187, 0.7614, 0.7187, 0.696, 0.75, 0.8267, 0.75, 0.8921, 0.7187, 0.8921, 0.75, 0.1079, 0.75, 0.1733, 0.7187, 0.1733, 0.75, 0.304, 0.7187, 0.304, 0.7187, 0.2386, 0.75, 0.4347, 0.7187, 0.4347, 0.7187, 0.3693, 0.75, 0.5653, 0.7187, 0.5653, 0.7187, 0.5, 0.75, 0.696, 0.7187, 0.696, 0.7187, 0.6307, 0.75, 0.8267, 0.7187, 0.8267, 0.7187, 0.7614, 0.75, 0.1079, 0.7187, 0.1079, 0.7187, 0.04259, 0.75, 0.8921, 0.75, 0.9574, 0.7187, 0.9574, 0.75, 0.2386, 0.7187, 0.2386, 0.7187, 0.1733, 0.75, 0.3693, 0.7187, 0.3693, 0.7187, 0.304, 0.7187, 0.8267, 0.6875, 0.8267, 0.6875, 0.7614, 0.7187, 0.1079, 0.6875, 0.1079, 0.6875, 0.04259, 0.7187, 0.9574, 0.6875, 0.9574, 0.6875, 0.8921, 0.7187, 0.2386, 0.6875, 0.2386, 0.6875, 0.1733, 0.7187, 0.3693, 0.6875, 0.3693, 0.6875, 0.304, 0.7187, 0.5, 0.6875, 0.5, 0.6875, 0.4347, 0.7187, 0.6307, 0.6875, 0.6307, 0.6875, 0.5653, 0.7187, 0.7614, 0.6875, 0.7614, 0.6875, 0.696, 0.7187, 0.8921, 0.6875, 0.8921, 0.6875, 0.8267, 0.7187, 0.1733, 0.6875, 0.1733, 0.6875, 0.1079, 0.7187, 0.304, 0.6875, 0.304, 0.6875, 0.2386, 0.7187, 0.4347, 0.6875, 0.4347, 0.6875, 0.3693, 0.7187, 0.5653, 0.6875, 0.5653, 0.6875, 0.5, 0.7187, 0.6307, 0.7187, 0.696, 0.6875, 0.696, 0.6875, 0.8267, 0.6562, 0.8267, 0.6562, 0.7614, 0.6875, 0.04259, 0.6875, 0.1079, 0.6562, 0.1079, 0.6875, 0.8921, 0.6875, 0.9574, 0.6562, 0.9574, 0.6875, 0.1733, 0.6875, 0.2386, 0.6562, 0.2386, 0.6875, 0.3693, 0.6562, 0.3693, 0.6562, 0.304, 0.6875, 0.5, 0.6562, 0.5, 0.6562, 0.4347, 0.6875, 0.5653, 0.6875, 0.6307, 0.6562, 0.6307, 0.6875, 0.7614, 0.6562, 0.7614, 0.6562, 0.696, 0.6875, 0.8921, 0.6562, 0.8921, 0.6562, 0.8267, 0.6875, 0.1079, 0.6875, 0.1733, 0.6562, 0.1733, 0.6875, 0.304, 0.6562, 0.304, 0.6562, 0.2386, 0.6875, 0.3693, 0.6875, 0.4347, 0.6562, 0.4347, 0.6875, 0.5, 0.6875, 0.5653, 0.6562, 0.5653, 0.6875, 0.6307, 0.6875, 0.696, 0.6562, 0.696, 0.6562, 0.8267, 0.625, 0.8267, 0.625, 0.7614, 0.6562, 0.1079, 0.625, 0.1079, 0.625, 0.04259, 0.6562, 0.9574, 0.625, 0.9574, 0.625, 0.8921, 0.6562, 0.2386, 0.625, 0.2386, 0.625, 0.1733, 0.6562, 0.3693, 0.625, 0.3693, 0.625, 0.304, 0.6562, 0.5, 0.625, 0.5, 0.625, 0.4347, 0.6562, 0.6307, 0.625, 0.6307, 0.625, 0.5653, 0.6562, 0.7614, 0.625, 0.7614, 0.625, 0.696, 0.6562, 0.8921, 0.625, 0.8921, 0.625, 0.8267, 0.6562, 0.1079, 0.6562, 0.1733, 0.625, 0.1733, 0.6562, 0.2386, 0.6562, 0.304, 0.625, 0.304, 0.6562, 0.3693, 0.6562, 0.4347, 0.625, 0.4347, 0.6562, 0.5653, 0.625, 0.5653, 0.625, 0.5, 0.6562, 0.696, 0.625, 0.696, 0.625, 0.6307, 0.625, 0.7614, 0.625, 0.8267, 0.5937, 0.8267, 0.625, 0.04259, 0.625, 0.1079, 0.5937, 0.1079, 0.625, 0.9574, 0.5937, 0.9574, 0.5937, 0.8921, 0.625, 0.2386, 0.5937, 0.2386, 0.5937, 0.1733, 0.625, 0.3693, 0.5937, 0.3693, 0.5937, 0.304, 0.625, 0.5, 0.5937, 0.5, 0.5937, 0.4347, 0.625, 0.6307, 0.5937, 0.6307, 0.5937, 0.5653, 0.625, 0.696, 0.625, 0.7614, 0.5937, 0.7614, 0.625, 0.8267, 0.625, 0.8921, 0.5937, 0.8921, 0.625, 0.1733, 0.5937, 0.1733, 0.5937, 0.1079, 0.625, 0.304, 0.5937, 0.304, 0.5937, 0.2386, 0.625, 0.3693, 0.625, 0.4347, 0.5937, 0.4347, 0.625, 0.5653, 0.5937, 0.5653, 0.5937, 0.5, 0.625, 0.6307, 0.625, 0.696, 0.5937, 0.696, 0.5937, 0.7614, 0.5937, 0.8267, 0.5625, 0.8267, 0.5937, 0.1079, 0.5625, 0.1079, 0.5625, 0.04259, 0.5937, 0.9574, 0.5625, 0.9574, 0.5625, 0.8921, 0.5937, 0.2386, 0.5625, 0.2386, 0.5625, 0.1733, 0.5937, 0.3693, 0.5625, 0.3693, 0.5625, 0.304, 0.5937, 0.5, 0.5625, 0.5, 0.5625, 0.4347, 0.5937, 0.6307, 0.5625, 0.6307, 0.5625, 0.5653, 0.5937, 0.696, 0.5937, 0.7614, 0.5625, 0.7614, 0.5937, 0.8267, 0.5937, 0.8921, 0.5625, 0.8921, 0.5937, 0.1733, 0.5625, 0.1733, 0.5625, 0.1079, 0.5937, 0.304, 0.5625, 0.304, 0.5625, 0.2386, 0.5937, 0.3693, 0.5937, 0.4347, 0.5625, 0.4347, 0.5937, 0.5, 0.5937, 0.5653, 0.5625, 0.5653, 0.5937, 0.6307, 0.5937, 0.696, 0.5625, 0.696, 0.5625, 0.8267, 0.5312, 0.8267, 0.5312, 0.7614, 0.5625, 0.1079, 0.5312, 0.1079, 0.5312, 0.04259, 0.5625, 0.9574, 0.5312, 0.9574, 0.5312, 0.8921, 0.5625, 0.2386, 0.5312, 0.2386, 0.5312, 0.1733, 0.5625, 0.3693, 0.5312, 0.3693, 0.5312, 0.304, 0.5625, 0.5, 0.5312, 0.5, 0.5312, 0.4347, 0.5625, 0.6307, 0.5312, 0.6307, 0.5312, 0.5653, 0.5625, 0.696, 0.5625, 0.7614, 0.5312, 0.7614, 0.5625, 0.8921, 0.5312, 0.8921, 0.5312, 0.8267, 0.5625, 0.1079, 0.5625, 0.1733, 0.5312, 0.1733, 0.5625, 0.2386, 0.5625, 0.304, 0.5312, 0.304, 0.5625, 0.3693, 0.5625, 0.4347, 0.5312, 0.4347, 0.5625, 0.5653, 0.5312, 0.5653, 0.5312, 0.5, 0.5625, 0.6307, 0.5625, 0.696, 0.5312, 0.696, 0.5312, 0.7614, 0.5312, 0.8267, 0.5, 0.8267, 0.5312, 0.1079, 0.5, 0.1079, 0.5, 0.04259, 0.5312, 0.9574, 0.5, 0.9574, 0.5, 0.8921, 0.5312, 0.2386, 0.5, 0.2386, 0.5, 0.1733, 0.5312, 0.3693, 0.5, 0.3693, 0.5, 0.304, 0.5312, 0.5, 0.5, 0.5, 0.5, 0.4347, 0.5312, 0.6307, 0.5, 0.6307, 0.5, 0.5653, 0.5312, 0.7614, 0.5, 0.7614, 0.5, 0.696, 0.5312, 0.8921, 0.5, 0.8921, 0.5, 0.8267, 0.5312, 0.1733, 0.5, 0.1733, 0.5, 0.1079, 0.5312, 0.304, 0.5, 0.304, 0.5, 0.2386, 0.5312, 0.3693, 0.5312, 0.4347, 0.5, 0.4347, 0.5312, 0.5653, 0.5, 0.5653, 0.5, 0.5, 0.5312, 0.6307, 0.5312, 0.696, 0.5, 0.696, 0.5, 0.7614, 0.5, 0.8267, 0.4687, 0.8267, 0.5, 0.04259, 0.5, 0.1079, 0.4687, 0.1079, 0.5, 0.8921, 0.5, 0.9574, 0.4687, 0.9574, 0.5, 0.2386, 0.4687, 0.2386, 0.4687, 0.1733, 0.5, 0.3693, 0.4687, 0.3693, 0.4687, 0.304, 0.5, 0.5, 0.4687, 0.5, 0.4687, 0.4347, 0.5, 0.6307, 0.4687, 0.6307, 0.4687, 0.5653, 0.5, 0.696, 0.5, 0.7614, 0.4687, 0.7614, 0.5, 0.8267, 0.5, 0.8921, 0.4687, 0.8921, 0.5, 0.1733, 0.4687, 0.1733, 0.4687, 0.1079, 0.5, 0.2386, 0.5, 0.304, 0.4687, 0.304, 0.5, 0.3693, 0.5, 0.4347, 0.4687, 0.4347, 0.5, 0.5653, 0.4687, 0.5653, 0.4687, 0.5, 0.5, 0.696, 0.4687, 0.696, 0.4687, 0.6307, 0.4687, 0.7614, 0.4687, 0.8267, 0.4375, 0.8267, 0.4687, 0.1079, 0.4375, 0.1079, 0.4375, 0.04259, 0.4687, 0.9574, 0.4375, 0.9574, 0.4375, 0.8921, 0.4687, 0.2386, 0.4375, 0.2386, 0.4375, 0.1733, 0.4687, 0.3693, 0.4375, 0.3693, 0.4375, 0.304, 0.4687, 0.5, 0.4375, 0.5, 0.4375, 0.4347, 0.4687, 0.6307, 0.4375, 0.6307, 0.4375, 0.5653, 0.4687, 0.7614, 0.4375, 0.7614, 0.4375, 0.696, 0.4687, 0.8267, 0.4687, 0.8921, 0.4375, 0.8921, 0.4687, 0.1733, 0.4375, 0.1733, 0.4375, 0.1079, 0.4687, 0.304, 0.4375, 0.304, 0.4375, 0.2386, 0.4687, 0.3693, 0.4687, 0.4347, 0.4375, 0.4347, 0.4687, 0.5, 0.4687, 0.5653, 0.4375, 0.5653, 0.4687, 0.6307, 0.4687, 0.696, 0.4375, 0.696, 0.4375, 0.8267, 0.4062, 0.8267, 0.4062, 0.7614, 0.4375, 0.1079, 0.4062, 0.1079, 0.4062, 0.04259, 0.4375, 0.8921, 0.4375, 0.9574, 0.4062, 0.9574, 0.4375, 0.2386, 0.4062, 0.2386, 0.4062, 0.1733, 0.4375, 0.3693, 0.4062, 0.3693, 0.4062, 0.304, 0.4375, 0.5, 0.4062, 0.5, 0.4062, 0.4347, 0.4375, 0.6307, 0.4062, 0.6307, 0.4062, 0.5653, 0.4375, 0.7614, 0.4062, 0.7614, 0.4062, 0.696, 0.4375, 0.8921, 0.4062, 0.8921, 0.4062, 0.8267, 0.4375, 0.1079, 0.4375, 0.1733, 0.4062, 0.1733, 0.4375, 0.2386, 0.4375, 0.304, 0.4062, 0.304, 0.4375, 0.3693, 0.4375, 0.4347, 0.4062, 0.4347, 0.4375, 0.5, 0.4375, 0.5653, 0.4062, 0.5653, 0.4375, 0.6307, 0.4375, 0.696, 0.4062, 0.696, 0.4062, 0.8267, 0.375, 0.8267, 0.375, 0.7614, 0.4062, 0.1079, 0.375, 0.1079, 0.375, 0.04259, 0.4062, 0.8921, 0.4062, 0.9574, 0.375, 0.9574, 0.4062, 0.2386, 0.375, 0.2386, 0.375, 0.1733, 0.4062, 0.3693, 0.375, 0.3693, 0.375, 0.304, 0.4062, 0.5, 0.375, 0.5, 0.375, 0.4347, 0.4062, 0.6307, 0.375, 0.6307, 0.375, 0.5653, 0.4062, 0.7614, 0.375, 0.7614, 0.375, 0.696, 0.4062, 0.8267, 0.4062, 0.8921, 0.375, 0.8921, 0.4062, 0.1733, 0.375, 0.1733, 0.375, 0.1079, 0.4062, 0.2386, 0.4062, 0.304, 0.375, 0.304, 0.4062, 0.3693, 0.4062, 0.4347, 0.375, 0.4347, 0.4062, 0.5653, 0.375, 0.5653, 0.375, 0.5, 0.4062, 0.6307, 0.4062, 0.696, 0.375, 0.696, 0.375, 0.8267, 0.3437, 0.8267, 0.3437, 0.7614, 0.375, 0.1079, 0.3437, 0.1079, 0.3437, 0.04259, 0.375, 0.8921, 0.375, 0.9574, 0.3437, 0.9574, 0.375, 0.2386, 0.3437, 0.2386, 0.3437, 0.1733, 0.375, 0.3693, 0.3437, 0.3693, 0.3437, 0.304, 0.375, 0.4347, 0.375, 0.5, 0.3437, 0.5, 0.375, 0.6307, 0.3437, 0.6307, 0.3437, 0.5653, 0.375, 0.7614, 0.3437, 0.7614, 0.3437, 0.696, 0.375, 0.8267, 0.375, 0.8921, 0.3437, 0.8921, 0.375, 0.1733, 0.3437, 0.1733, 0.3437, 0.1079, 0.375, 0.2386, 0.375, 0.304, 0.3437, 0.304, 0.375, 0.3693, 0.375, 0.4347, 0.3437, 0.4347, 0.375, 0.5653, 0.3437, 0.5653, 0.3437, 0.5, 0.375, 0.6307, 0.375, 0.696, 0.3437, 0.696, 0.3437, 0.8267, 0.3125, 0.8267, 0.3125, 0.7614, 0.3437, 0.1079, 0.3125, 0.1079, 0.3125, 0.04259, 0.3437, 0.8921, 0.3437, 0.9574, 0.3125, 0.9574, 0.3437, 0.2386, 0.3125, 0.2386, 0.3125, 0.1733, 0.3437, 0.3693, 0.3125, 0.3693, 0.3125, 0.304, 0.3437, 0.5, 0.3125, 0.5, 0.3125, 0.4347, 0.3437, 0.6307, 0.3125, 0.6307, 0.3125, 0.5653, 0.3437, 0.696, 0.3437, 0.7614, 0.3125, 0.7614, 0.3437, 0.8921, 0.3125, 0.8921, 0.3125, 0.8267, 0.3437, 0.1733, 0.3125, 0.1733, 0.3125, 0.1079, 0.3437, 0.304, 0.3125, 0.304, 0.3125, 0.2386, 0.3437, 0.3693, 0.3437, 0.4347, 0.3125, 0.4347, 0.3437, 0.5653, 0.3125, 0.5653, 0.3125, 0.5, 0.3437, 0.6307, 0.3437, 0.696, 0.3125, 0.696, 0.3125, 0.8267, 0.2812, 0.8267, 0.2812, 0.7614, 0.3125, 0.1079, 0.2812, 0.1079, 0.2812, 0.04259, 0.3125, 0.8921, 0.3125, 0.9574, 0.2812, 0.9574, 0.3125, 0.1733, 0.3125, 0.2386, 0.2812, 0.2386, 0.3125, 0.3693, 0.2812, 0.3693, 0.2812, 0.304, 0.3125, 0.5, 0.2812, 0.5, 0.2812, 0.4347, 0.3125, 0.6307, 0.2812, 0.6307, 0.2812, 0.5653, 0.3125, 0.696, 0.3125, 0.7614, 0.2812, 0.7614, 0.3125, 0.8267, 0.3125, 0.8921, 0.2812, 0.8921, 0.3125, 0.1079, 0.3125, 0.1733, 0.2812, 0.1733, 0.3125, 0.304, 0.2812, 0.304, 0.2812, 0.2386, 0.3125, 0.3693, 0.3125, 0.4347, 0.2812, 0.4347, 0.3125, 0.5653, 0.2812, 0.5653, 0.2812, 0.5, 0.3125, 0.6307, 0.3125, 0.696, 0.2812, 0.696, 0.2812, 0.8267, 0.25, 0.8267, 0.25, 0.7614, 0.2812, 0.1079, 0.25, 0.1079, 0.25, 0.04259, 0.2812, 0.8921, 0.2812, 0.9574, 0.25, 0.9574, 0.2812, 0.2386, 0.25, 0.2386, 0.25, 0.1733, 0.2812, 0.3693, 0.25, 0.3693, 0.25, 0.304, 0.2812, 0.5, 0.25, 0.5, 0.25, 0.4347, 0.2812, 0.6307, 0.25, 0.6307, 0.25, 0.5653, 0.2812, 0.7614, 0.25, 0.7614, 0.25, 0.696, 0.2812, 0.8267, 0.2812, 0.8921, 0.25, 0.8921, 0.2812, 0.1733, 0.25, 0.1733, 0.25, 0.1079, 0.2812, 0.2386, 0.2812, 0.304, 0.25, 0.304, 0.2812, 0.3693, 0.2812, 0.4347, 0.25, 0.4347, 0.2812, 0.5653, 0.25, 0.5653, 0.25, 0.5, 0.2812, 0.6307, 0.2812, 0.696, 0.25, 0.696, 0.25, 0.7614, 0.25, 0.8267, 0.2187, 0.8267, 0.25, 0.1079, 0.2187, 0.1079, 0.2187, 0.04259, 0.25, 0.8921, 0.25, 0.9574, 0.2187, 0.9574, 0.25, 0.1733, 0.25, 0.2386, 0.2187, 0.2386, 0.25, 0.3693, 0.2187, 0.3693, 0.2187, 0.304, 0.25, 0.4347, 0.25, 0.5, 0.2187, 0.5, 0.25, 0.6307, 0.2187, 0.6307, 0.2187, 0.5653, 0.25, 0.7614, 0.2187, 0.7614, 0.2187, 0.696, 0.25, 0.8921, 0.2187, 0.8921, 0.2187, 0.8267, 0.25, 0.1733, 0.2187, 0.1733, 0.2187, 0.1079, 0.25, 0.2386, 0.25, 0.304, 0.2187, 0.304, 0.25, 0.3693, 0.25, 0.4347, 0.2187, 0.4347, 0.25, 0.5, 0.25, 0.5653, 0.2187, 0.5653, 0.25, 0.6307, 0.25, 0.696, 0.2187, 0.696, 0.2187, 0.8267, 0.1875, 0.8267, 0.1875, 0.7614, 0.2187, 0.1079, 0.1875, 0.1079, 0.1875, 0.04259, 0.2187, 0.9574, 0.1875, 0.9574, 0.1875, 0.8921, 0.2187, 0.1733, 0.2187, 0.2386, 0.1875, 0.2386, 0.2187, 0.3693, 0.1875, 0.3693, 0.1875, 0.304, 0.2187, 0.5, 0.1875, 0.5, 0.1875, 0.4347, 0.2187, 0.6307, 0.1875, 0.6307, 0.1875, 0.5653, 0.2187, 0.7614, 0.1875, 0.7614, 0.1875, 0.696, 0.2187, 0.8267, 0.2187, 0.8921, 0.1875, 0.8921, 0.2187, 0.1079, 0.2187, 0.1733, 0.1875, 0.1733, 0.2187, 0.2386, 0.2187, 0.304, 0.1875, 0.304, 0.2187, 0.3693, 0.2187, 0.4347, 0.1875, 0.4347, 0.2187, 0.5653, 0.1875, 0.5653, 0.1875, 0.5, 0.2187, 0.6307, 0.2187, 0.696, 0.1875, 0.696, 0.1875, 0.8267, 0.1562, 0.8267, 0.1562, 0.7614, 0.1875, 0.1079, 0.1562, 0.1079, 0.1563, 0.04259, 0.1875, 0.8921, 0.1875, 0.9574, 0.1562, 0.9574, 0.1875, 0.2386, 0.1562, 0.2386, 0.1562, 0.1733, 0.1875, 0.3693, 0.1562, 0.3693, 0.1562, 0.304, 0.1875, 0.4347, 0.1875, 0.5, 0.1562, 0.5, 0.1875, 0.6307, 0.1562, 0.6307, 0.1562, 0.5653, 0.1875, 0.7614, 0.1562, 0.7614, 0.1562, 0.696, 0.1875, 0.8921, 0.1562, 0.8921, 0.1562, 0.8267, 0.1875, 0.1733, 0.1562, 0.1733, 0.1562, 0.1079, 0.1875, 0.2386, 0.1875, 0.304, 0.1562, 0.304, 0.1875, 0.3693, 0.1875, 0.4347, 0.1562, 0.4347, 0.1875, 0.5653, 0.1562, 0.5653, 0.1562, 0.5, 0.1875, 0.6307, 0.1875, 0.696, 0.1562, 0.696, 0.1562, 0.8267, 0.125, 0.8267, 0.125, 0.7614, 0.1562, 0.1079, 0.125, 0.1079, 0.125, 0.04259, 0.1562, 0.8921, 0.1562, 0.9574, 0.125, 0.9574, 0.1562, 0.2386, 0.125, 0.2386, 0.125, 0.1733, 0.1562, 0.3693, 0.125, 0.3693, 0.125, 0.304, 0.1562, 0.4347, 0.1562, 0.5, 0.125, 0.5, 0.1562, 0.6307, 0.125, 0.6307, 0.125, 0.5653, 0.1562, 0.7614, 0.125, 0.7614, 0.125, 0.696, 0.1562, 0.8921, 0.125, 0.8921, 0.125, 0.8267, 0.1562, 0.1733, 0.125, 0.1733, 0.125, 0.1079, 0.1562, 0.304, 0.125, 0.304, 0.125, 0.2386, 0.1562, 0.3693, 0.1562, 0.4347, 0.125, 0.4347, 0.1562, 0.5653, 0.125, 0.5653, 0.125, 0.5, 0.1562, 0.6307, 0.1562, 0.696, 0.125, 0.696, 0.125, 0.8267, 0.09375, 0.8267, 0.09375, 0.7614, 0.125, 0.1079, 0.09375, 0.1079, 0.09375, 0.04259, 0.125, 0.8921, 0.125, 0.9574, 0.09375, 0.9574, 0.125, 0.1733, 0.125, 0.2386, 0.09375, 0.2386, 0.125, 0.3693, 0.09375, 0.3693, 0.09375, 0.304, 0.125, 0.5, 0.09375, 0.5, 0.09375, 0.4347, 0.125, 0.6307, 0.09375, 0.6307, 0.09375, 0.5653, 0.125, 0.7614, 0.09375, 0.7614, 0.09375, 0.696, 0.125, 0.8267, 0.125, 0.8921, 0.09375, 0.8921, 0.125, 0.1733, 0.09375, 0.1733, 0.09375, 0.1079, 0.125, 0.2386, 0.125, 0.304, 0.09375, 0.304, 0.125, 0.3693, 0.125, 0.4347, 0.09375, 0.4347, 0.125, 0.5, 0.125, 0.5653, 0.09375, 0.5653, 0.125, 0.6307, 0.125, 0.696, 0.09375, 0.696, 0.09375, 0.8267, 0.0625, 0.8267, 0.0625, 0.7614, 0.09375, 0.1079, 0.0625, 0.1079, 0.0625, 0.04259, 0.09375, 0.9574, 0.0625, 0.9574, 0.0625, 0.8921, 0.09375, 0.1733, 0.09375, 0.2386, 0.0625, 0.2386, 0.09375, 0.3693, 0.0625, 0.3693, 0.0625, 0.304, 0.09375, 0.5, 0.0625, 0.5, 0.0625, 0.4347, 0.09375, 0.6307, 0.0625, 0.6307, 0.0625, 0.5653, 0.09375, 0.7614, 0.0625, 0.7614, 0.0625, 0.696, 0.09375, 0.8267, 0.09375, 0.8921, 0.0625, 0.8921, 0.09375, 0.1733, 0.0625, 0.1733, 0.0625, 0.1079, 0.09375, 0.2386, 0.09375, 0.304, 0.0625, 0.304, 0.09375, 0.3693, 0.09375, 0.4347, 0.0625, 0.4347, 0.09375, 0.5653, 0.0625, 0.5653, 0.0625, 0.5, 0.09375, 0.6307, 0.09375, 0.696, 0.0625, 0.696, 0.0625, 0.8267, 0.03125, 0.8267, 0.03125, 0.7614, 0.0625, 0.1079, 0.03125, 0.1079, 0.03125, 0.04259, 0.0625, 0.9574, 0.03125, 0.9574, 0.03125, 0.8921, 0.0625, 0.1733, 0.0625, 0.2386, 0.03125, 0.2386, 0.0625, 0.3693, 0.03125, 0.3693, 0.03125, 0.304, 0.0625, 0.5, 0.03125, 0.5, 0.03125, 0.4347, 0.0625, 0.6307, 0.03125, 0.6307, 0.03125, 0.5653, 0.0625, 0.696, 0.0625, 0.7614, 0.03125, 0.7614, 0.0625, 0.8921, 0.03125, 0.8921, 0.03125, 0.8267, 0.0625, 0.1733, 0.03125, 0.1733, 0.03125, 0.1079, 0.0625, 0.304, 0.03125, 0.304, 0.03125, 0.2386, 0.0625, 0.3693, 0.0625, 0.4347, 0.03125, 0.4347, 0.0625, 0.5, 0.0625, 0.5653, 0.03125, 0.5653, 0.0625, 0.6307, 0.0625, 0.696, 0.03125, 0.696, 0.03125, 0.8267, 5.96e-08, 0.8267, 0.0, 0.7614, 0.03125, 0.04259, 0.03125, 0.1079, 8.941e-08, 0.1079, 0.03125, 0.9574, 2.384e-07, 0.9574, 8.941e-08, 0.8921, 0.03125, 0.2386, 0.0, 0.2386, 5.96e-08, 0.1733, 0.03125, 0.3693, 5.96e-08, 0.3693, 0.0, 0.304, 0.03125, 0.5, 0.0, 0.5, 0.0, 0.4347, 0.03125, 0.6307, 5.96e-08, 0.6307, 0.0, 0.5653, 0.03125, 0.7614, 0.0, 0.7614, 0.0, 0.696, 0.03125, 0.8267, 0.03125, 0.8921, 8.941e-08, 0.8921, 0.03125, 0.1733, 5.96e-08, 0.1733, 8.941e-08, 0.1079, 0.03125, 0.2386, 0.03125, 0.304, 0.0, 0.304, 0.03125, 0.3693, 0.03125, 0.4347, 0.0, 0.4347, 0.03125, 0.5, 0.03125, 0.5653, 0.0, 0.5653, 0.03125, 0.6307, 0.03125, 0.696, 0.0, 0.696, 1.0, 0.8267, 0.9687, 0.8267, 0.9687, 0.7614, 1.0, 0.1079, 0.9687, 0.1079, 0.9687, 0.04259, 1.0, 0.9574, 0.9687, 0.9574, 0.9687, 0.8921, 1.0, 0.2386, 0.9687, 0.2386, 0.9687, 0.1733, 1.0, 0.3693, 0.9687, 0.3693, 0.9687, 0.304, 1.0, 0.5, 0.9687, 0.5, 0.9687, 0.4347, 1.0, 0.6307, 0.9687, 0.6307, 0.9687, 0.5653, 1.0, 0.696, 1.0, 0.7614, 0.9687, 0.7614, 1.0, 0.8921, 0.9687, 0.8921, 0.9687, 0.8267, 1.0, 0.1733, 0.9687, 0.1733, 0.9687, 0.1079, 1.0, 0.304, 0.9687, 0.304, 0.9687, 0.2386, 1.0, 0.3693, 1.0, 0.4347, 0.9687, 0.4347, 1.0, 0.5653, 0.9687, 0.5653, 0.9687, 0.5, 1.0, 0.6307, 1.0, 0.696, 0.9687, 0.696, 0.9687, 0.8267, 0.9375, 0.8267, 0.9375, 0.7614, 0.9687, 0.04259, 0.9687, 0.1079, 0.9375, 0.1079, 0.9687, 0.9574, 0.9375, 0.9574, 0.9375, 0.8921, 0.9687, 0.2386, 0.9375, 0.2386, 0.9375, 0.1733, 0.9687, 0.3693, 0.9375, 0.3693, 0.9375, 0.304, 0.9687, 0.5, 0.9375, 0.5, 0.9375, 0.4347, 0.9687, 0.6307, 0.9375, 0.6307, 0.9375, 0.5653, 0.9687, 0.696, 0.9687, 0.7614, 0.9375, 0.7614, 0.9687, 0.8921, 0.9375, 0.8921, 0.9375, 0.8267, 0.9687, 0.1733, 0.9375, 0.1733, 0.9375, 0.1079, 0.9687, 0.304, 0.9375, 0.304, 0.9375, 0.2386, 0.9687, 0.3693, 0.9687, 0.4347, 0.9375, 0.4347, 0.9687, 0.5, 0.9687, 0.5653, 0.9375, 0.5653, 0.9687, 0.6307, 0.9687, 0.696, 0.9375, 0.696, 0.9375, 0.8267, 0.9062, 0.8267, 0.9062, 0.7614, 0.9375, 0.04259, 0.9375, 0.1079, 0.9062, 0.1079, 0.9375, 0.9574, 0.9062, 0.9574, 0.9062, 0.8921, 0.9375, 0.2386, 0.9062, 0.2386, 0.9062, 0.1733, 0.9375, 0.3693, 0.9062, 0.3693, 0.9062, 0.304, 0.9375, 0.5, 0.9062, 0.5, 0.9062, 0.4347, 0.9375, 0.6307, 0.9062, 0.6307, 0.9062, 0.5653, 0.9375, 0.7614, 0.9062, 0.7614, 0.9062, 0.696, 0.9375, 0.8267, 0.9375, 0.8921, 0.9062, 0.8921, 0.9375, 0.1733, 0.9062, 0.1733, 0.9062, 0.1079, 0.9375, 0.2386, 0.9375, 0.304, 0.9062, 0.304, 0.9375, 0.3693, 0.9375, 0.4347, 0.9062, 0.4347, 0.9375, 0.5, 0.9375, 0.5653, 0.9062, 0.5653, 0.9375, 0.6307, 0.9375, 0.696, 0.9062, 0.696, 0.9062, 0.8267, 0.875, 0.8267, 0.875, 0.7614, 0.9062, 0.04259, 0.9062, 0.1079, 0.875, 0.1079, 0.9062, 0.9574, 0.875, 0.9574, 0.875, 0.8921, 0.9062, 0.1733, 0.9062, 0.2386, 0.875, 0.2386, 0.9062, 0.3693, 0.875, 0.3693, 0.875, 0.304, 0.9062, 0.5, 0.875, 0.5, 0.875, 0.4347, 0.9062, 0.6307, 0.875, 0.6307, 0.875, 0.5653, 0.9062, 0.7614, 0.875, 0.7614, 0.875, 0.696, 0.9062, 0.8921, 0.875, 0.8921, 0.875, 0.8267, 0.9062, 0.1079, 0.9062, 0.1733, 0.875, 0.1733, 0.9062, 0.304, 0.875, 0.304, 0.875, 0.2386, 0.9062, 0.3693, 0.9062, 0.4347, 0.875, 0.4347, 0.9062, 0.5, 0.9062, 0.5653, 0.875, 0.5653, 0.9062, 0.6307, 0.9062, 0.696, 0.875, 0.696, 0.875, 0.8267, 0.8437, 0.8267, 0.8437, 0.7614, 0.875, 0.1079, 0.8437, 0.1079, 0.8437, 0.04259, 0.875, 0.8921, 0.875, 0.9574, 0.8437, 0.9574, 0.875, 0.2386, 0.8437, 0.2386, 0.8437, 0.1733, 0.875, 0.3693, 0.8437, 0.3693, 0.8437, 0.304, 0.875, 0.4347, 0.875, 0.5, 0.8437, 0.5, 0.875, 0.6307, 0.8437, 0.6307, 0.8437, 0.5653, 0.875, 0.7614, 0.8437, 0.7614, 0.8437, 0.696, 0.875, 0.8921, 0.8437, 0.8921, 0.8437, 0.8267, 0.875, 0.1079, 0.875, 0.1733, 0.8437, 0.1733, 0.875, 0.2386, 0.875, 0.304, 0.8437, 0.304, 0.875, 0.3693, 0.875, 0.4347, 0.8437, 0.4347, 0.875, 0.5653, 0.8437, 0.5653, 0.8437, 0.5, 0.875, 0.6307, 0.875, 0.696, 0.8437, 0.696, 0.8437, 0.8267, 0.8125, 0.8267, 0.8125, 0.7614, 0.8437, 0.04259, 0.8437, 0.1079, 0.8125, 0.1079, 0.8437, 0.9574, 0.8125, 0.9574, 0.8125, 0.8921, 0.8437, 0.2386, 0.8125, 0.2386, 0.8125, 0.1733, 0.8437, 0.3693, 0.8125, 0.3693, 0.8125, 0.304, 0.8437, 0.5, 0.8125, 0.5, 0.8125, 0.4347, 0.8437, 0.6307, 0.8125, 0.6307, 0.8125, 0.5653, 0.8437, 0.7614, 0.8125, 0.7614, 0.8125, 0.696, 0.8437, 0.8921, 0.8125, 0.8921, 0.8125, 0.8267, 0.8437, 0.1733, 0.8125, 0.1733, 0.8125, 0.1079, 0.8437, 0.2386, 0.8437, 0.304, 0.8125, 0.304, 0.8437, 0.3693, 0.8437, 0.4347, 0.8125, 0.4347, 0.8437, 0.5653, 0.8125, 0.5653, 0.8125, 0.5, 0.8437, 0.6307, 0.8437, 0.696, 0.8125, 0.696, 0.8125, 0.7614, 0.8125, 0.8267, 0.7812, 0.8267, 0.8125, 0.1079, 0.7812, 0.1079, 0.7812, 0.04259, 0.8125, 0.9574, 0.7812, 0.9574, 0.7812, 0.8921, 0.8125, 0.2386, 0.7812, 0.2386, 0.7812, 0.1733, 0.8125, 0.3693, 0.7812, 0.3693, 0.7812, 0.304, 0.8125, 0.5, 0.7812, 0.5, 0.7812, 0.4347, 0.8125, 0.6307, 0.7812, 0.6307, 0.7812, 0.5653, 0.8125, 0.7614, 0.7812, 0.7614, 0.7812, 0.696, 0.8125, 0.8921, 0.7812, 0.8921, 0.7812, 0.8267, 0.8125, 0.1733, 0.7812, 0.1733, 0.7812, 0.1079, 0.8125, 0.2386, 0.8125, 0.304, 0.7812, 0.304, 0.8125, 0.3693, 0.8125, 0.4347, 0.7812, 0.4347, 0.8125, 0.5653, 0.7812, 0.5653, 0.7812, 0.5, 0.8125, 0.6307, 0.8125, 0.696, 0.7812, 0.696, 0.7812, 0.8267, 0.75, 0.8267, 0.75, 0.7614, 0.7812, 0.04259, 0.7812, 0.1079, 0.75, 0.1079, 0.7812, 0.9574, 0.75, 0.9574, 0.75, 0.8921, 0.7812, 0.1733, 0.7812, 0.2386, 0.75, 0.2386, 0.7812, 0.304, 0.7812, 0.3693, 0.75, 0.3693, 0.7812, 0.4347, 0.7812, 0.5, 0.75, 0.5, 0.7812, 0.6307, 0.75, 0.6307, 0.75, 0.5653, 0.7812, 0.7614, 0.75, 0.7614, 0.75, 0.696, 0.7812, 0.8921, 0.75, 0.8921, 0.75, 0.8267, 0.7812, 0.1079, 0.7812, 0.1733, 0.75, 0.1733, 0.7812, 0.2386, 0.7812, 0.304, 0.75, 0.304, 0.7812, 0.3693, 0.7812, 0.4347, 0.75, 0.4347, 0.7812, 0.5653, 0.75, 0.5653, 0.75, 0.5, 0.7812, 0.696, 0.75, 0.696, 0.75, 0.6307, 0.625, 0.9574, 0.625, 1.0, 0.5937, 1.0, 0.25, 0.9574, 0.25, 1.0, 0.2188, 1.0, 0.375, 0.04259, 0.375, 0.0, 0.4062, 0.0, 0.875, 0.9574, 0.875, 1.0, 0.8437, 1.0, 2.384e-07, 0.04259, 6.855e-07, 0.0, 0.03125, 0.0, 0.6562, 0.9574, 0.6562, 1.0, 0.625, 1.0, 0.4062, 0.04259, 0.4062, 0.0, 0.4375, 0.0, 0.2812, 0.9574, 0.2812, 1.0, 0.25, 1.0, 0.9062, 0.9574, 0.9062, 1.0, 0.875, 1.0, 0.75, 0.9574, 0.75, 1.0, 0.7187, 1.0, 0.03125, 0.04259, 0.03125, 0.0, 0.0625, 0.0, 0.6875, 0.9574, 0.6875, 1.0, 0.6562, 1.0, 0.3125, 0.9574, 0.3125, 1.0, 0.2812, 1.0, 0.4375, 0.04259, 0.4375, 0.0, 0.4687, 0.0, 0.9375, 0.9574, 0.9375, 1.0, 0.9062, 1.0, 0.0625, 0.04259, 0.0625, 0.0, 0.09375, 0.0, 0.7187, 0.9574, 0.7187, 1.0, 0.6875, 1.0, 0.4687, 0.04259, 0.4687, 0.0, 0.5, 0.0, 0.3437, 0.9574, 0.3437, 1.0, 0.3125, 1.0, 0.09375, 0.04259, 0.09375, 0.0, 0.125, 0.0, 0.9687, 0.9574, 0.9688, 1.0, 0.9375, 1.0, 0.5, 0.04259, 0.5, 0.0, 0.5312, 0.0, 0.375, 0.9574, 0.375, 1.0, 0.3437, 1.0, 1.0, 0.9574, 1.0, 1.0, 0.9688, 1.0, 0.125, 0.04259, 0.125, 0.0, 0.1563, 0.0, 0.4062, 0.9574, 0.4062, 1.0, 0.375, 1.0, 0.5312, 0.04259, 0.5312, 0.0, 0.5625, 0.0, 0.1563, 0.04259, 0.1563, 0.0, 0.1875, 0.0, 0.7187, 0.04259, 0.7187, 0.0, 0.75, 0.0, 0.03125, 0.9574, 0.03125, 1.0, 6.855e-07, 1.0, 0.7812, 0.04259, 0.7812, 0.0, 0.8125, 0.0, 0.75, 0.04259, 0.75, 0.0, 0.7812, 0.0, 0.5625, 0.04259, 0.5625, 0.0, 0.5937, 0.0, 0.4375, 0.9574, 0.4375, 1.0, 0.4062, 1.0, 0.0625, 0.9574, 0.0625, 1.0, 0.03125, 1.0, 0.1875, 0.04259, 0.1875, 0.0, 0.2188, 0.0, 0.8125, 0.04259, 0.8125, 0.0, 0.8437, 0.0, 0.4687, 0.9574, 0.4687, 1.0, 0.4375, 1.0, 0.5937, 0.04259, 0.5937, 0.0, 0.625, 0.0, 0.2187, 0.04259, 0.2188, 0.0, 0.25, 0.0, 0.09375, 0.9574, 0.09375, 1.0, 0.0625, 1.0, 0.8437, 0.04259, 0.8437, 0.0, 0.875, 0.0, 0.625, 0.04259, 0.625, 0.0, 0.6562, 0.0, 0.5, 0.9574, 0.5, 1.0, 0.4687, 1.0, 0.125, 0.9574, 0.125, 1.0, 0.09375, 1.0, 0.25, 0.04259, 0.25, 0.0, 0.2812, 0.0, 0.875, 0.04259, 0.875, 0.0, 0.9062, 0.0, 0.5312, 0.9574, 0.5312, 1.0, 0.5, 1.0, 0.6562, 0.04259, 0.6562, 0.0, 0.6875, 0.0, 0.2812, 0.04259, 0.2812, 0.0, 0.3125, 0.0, 0.1562, 0.9574, 0.1563, 1.0, 0.125, 1.0, 0.9062, 0.04259, 0.9062, 0.0, 0.9375, 0.0, 0.6875, 0.04259, 0.6875, 0.0, 0.7187, 0.0, 0.5625, 0.9574, 0.5625, 1.0, 0.5312, 1.0, 0.1875, 0.9574, 0.1875, 1.0, 0.1563, 1.0, 0.3125, 0.04259, 0.3125, 0.0, 0.3437, 0.0, 0.8125, 0.9574, 0.8125, 1.0, 0.7812, 1.0, 0.9375, 0.04259, 0.9375, 0.0, 0.9688, 0.0, 0.7812, 0.9574, 0.7812, 1.0, 0.75, 1.0, 0.5937, 0.9574, 0.5937, 1.0, 0.5625, 1.0, 0.3437, 0.04259, 0.3437, 0.0, 0.375, 0.0, 0.2187, 0.9574, 0.2188, 1.0, 0.1875, 1.0, 0.8437, 0.9574, 0.8437, 1.0, 0.8125, 1.0, 0.9687, 0.04259, 0.9688, 0.0, 1.0, 0.0, 0.75, 0.4347, 0.75, 0.5, 0.7187, 0.4347, 0.7187, 0.5653, 0.75, 0.5653, 0.7187, 0.6307, 0.75, 0.696, 0.75, 0.7614, 0.7187, 0.696, 0.7187, 0.8267, 0.75, 0.8267, 0.7187, 0.8921, 0.7187, 0.1079, 0.75, 0.1079, 0.7187, 0.1733, 0.75, 0.2386, 0.75, 0.304, 0.7187, 0.2386, 0.75, 0.3693, 0.75, 0.4347, 0.7187, 0.3693, 0.75, 0.5, 0.75, 0.5653, 0.7187, 0.5, 0.75, 0.6307, 0.75, 0.696, 0.7187, 0.6307, 0.75, 0.7614, 0.75, 0.8267, 0.7187, 0.7614, 0.75, 0.04259, 0.75, 0.1079, 0.7187, 0.04259, 0.7187, 0.8921, 0.75, 0.8921, 0.7187, 0.9574, 0.75, 0.1733, 0.75, 0.2386, 0.7187, 0.1733, 0.75, 0.304, 0.75, 0.3693, 0.7187, 0.304, 0.7187, 0.7614, 0.7187, 0.8267, 0.6875, 0.7614, 0.7187, 0.04259, 0.7187, 0.1079, 0.6875, 0.04259, 0.7187, 0.8921, 0.7187, 0.9574, 0.6875, 0.8921, 0.7187, 0.1733, 0.7187, 0.2386, 0.6875, 0.1733, 0.7187, 0.304, 0.7187, 0.3693, 0.6875, 0.304, 0.7187, 0.4347, 0.7187, 0.5, 0.6875, 0.4347, 0.7187, 0.5653, 0.7187, 0.6307, 0.6875, 0.5653, 0.7187, 0.696, 0.7187, 0.7614, 0.6875, 0.696, 0.7187, 0.8267, 0.7187, 0.8921, 0.6875, 0.8267, 0.7187, 0.1079, 0.7187, 0.1733, 0.6875, 0.1079, 0.7187, 0.2386, 0.7187, 0.304, 0.6875, 0.2386, 0.7187, 0.3693, 0.7187, 0.4347, 0.6875, 0.3693, 0.7187, 0.5, 0.7187, 0.5653, 0.6875, 0.5, 0.6875, 0.6307, 0.7187, 0.6307, 0.6875, 0.696, 0.6875, 0.7614, 0.6875, 0.8267, 0.6562, 0.7614, 0.6562, 0.04259, 0.6875, 0.04259, 0.6562, 0.1079, 0.6562, 0.8921, 0.6875, 0.8921, 0.6562, 0.9574, 0.6562, 0.1733, 0.6875, 0.1733, 0.6562, 0.2386, 0.6875, 0.304, 0.6875, 0.3693, 0.6562, 0.304, 0.6875, 0.4347, 0.6875, 0.5, 0.6562, 0.4347, 0.6562, 0.5653, 0.6875, 0.5653, 0.6562, 0.6307, 0.6875, 0.696, 0.6875, 0.7614, 0.6562, 0.696, 0.6875, 0.8267, 0.6875, 0.8921, 0.6562, 0.8267, 0.6562, 0.1079, 0.6875, 0.1079, 0.6562, 0.1733, 0.6875, 0.2386, 0.6875, 0.304, 0.6562, 0.2386, 0.6562, 0.3693, 0.6875, 0.3693, 0.6562, 0.4347, 0.6562, 0.5, 0.6875, 0.5, 0.6562, 0.5653, 0.6562, 0.6307, 0.6875, 0.6307, 0.6562, 0.696, 0.6562, 0.7614, 0.6562, 0.8267, 0.625, 0.7614, 0.6562, 0.04259, 0.6562, 0.1079, 0.625, 0.04259, 0.6562, 0.8921, 0.6562, 0.9574, 0.625, 0.8921, 0.6562, 0.1733, 0.6562, 0.2386, 0.625, 0.1733, 0.6562, 0.304, 0.6562, 0.3693, 0.625, 0.304, 0.6562, 0.4347, 0.6562, 0.5, 0.625, 0.4347, 0.6562, 0.5653, 0.6562, 0.6307, 0.625, 0.5653, 0.6562, 0.696, 0.6562, 0.7614, 0.625, 0.696, 0.6562, 0.8267, 0.6562, 0.8921, 0.625, 0.8267, 0.625, 0.1079, 0.6562, 0.1079, 0.625, 0.1733, 0.625, 0.2386, 0.6562, 0.2386, 0.625, 0.304, 0.625, 0.3693, 0.6562, 0.3693, 0.625, 0.4347, 0.6562, 0.5, 0.6562, 0.5653, 0.625, 0.5, 0.6562, 0.6307, 0.6562, 0.696, 0.625, 0.6307, 0.5937, 0.7614, 0.625, 0.7614, 0.5937, 0.8267, 0.5937, 0.04259, 0.625, 0.04259, 0.5937, 0.1079, 0.625, 0.8921, 0.625, 0.9574, 0.5937, 0.8921, 0.625, 0.1733, 0.625, 0.2386, 0.5937, 0.1733, 0.625, 0.304, 0.625, 0.3693, 0.5937, 0.304, 0.625, 0.4347, 0.625, 0.5, 0.5937, 0.4347, 0.625, 0.5653, 0.625, 0.6307, 0.5937, 0.5653, 0.5937, 0.696, 0.625, 0.696, 0.5937, 0.7614, 0.5937, 0.8267, 0.625, 0.8267, 0.5937, 0.8921, 0.625, 0.1079, 0.625, 0.1733, 0.5937, 0.1079, 0.625, 0.2386, 0.625, 0.304, 0.5937, 0.2386, 0.5937, 0.3693, 0.625, 0.3693, 0.5937, 0.4347, 0.625, 0.5, 0.625, 0.5653, 0.5937, 0.5, 0.5937, 0.6307, 0.625, 0.6307, 0.5937, 0.696, 0.5625, 0.7614, 0.5937, 0.7614, 0.5625, 0.8267, 0.5937, 0.04259, 0.5937, 0.1079, 0.5625, 0.04259, 0.5937, 0.8921, 0.5937, 0.9574, 0.5625, 0.8921, 0.5937, 0.1733, 0.5937, 0.2386, 0.5625, 0.1733, 0.5937, 0.304, 0.5937, 0.3693, 0.5625, 0.304, 0.5937, 0.4347, 0.5937, 0.5, 0.5625, 0.4347, 0.5937, 0.5653, 0.5937, 0.6307, 0.5625, 0.5653, 0.5625, 0.696, 0.5937, 0.696, 0.5625, 0.7614, 0.5625, 0.8267, 0.5937, 0.8267, 0.5625, 0.8921, 0.5937, 0.1079, 0.5937, 0.1733, 0.5625, 0.1079, 0.5937, 0.2386, 0.5937, 0.304, 0.5625, 0.2386, 0.5625, 0.3693, 0.5937, 0.3693, 0.5625, 0.4347, 0.5625, 0.5, 0.5937, 0.5, 0.5625, 0.5653, 0.5625, 0.6307, 0.5937, 0.6307, 0.5625, 0.696, 0.5625, 0.7614, 0.5625, 0.8267, 0.5312, 0.7614, 0.5625, 0.04259, 0.5625, 0.1079, 0.5312, 0.04259, 0.5625, 0.8921, 0.5625, 0.9574, 0.5312, 0.8921, 0.5625, 0.1733, 0.5625, 0.2386, 0.5312, 0.1733, 0.5625, 0.304, 0.5625, 0.3693, 0.5312, 0.304, 0.5625, 0.4347, 0.5625, 0.5, 0.5312, 0.4347, 0.5625, 0.5653, 0.5625, 0.6307, 0.5312, 0.5653, 0.5312, 0.696, 0.5625, 0.696, 0.5312, 0.7614, 0.5625, 0.8267, 0.5625, 0.8921, 0.5312, 0.8267, 0.5312, 0.1079, 0.5625, 0.1079, 0.5312, 0.1733, 0.5312, 0.2386, 0.5625, 0.2386, 0.5312, 0.304, 0.5312, 0.3693, 0.5625, 0.3693, 0.5312, 0.4347, 0.5625, 0.5, 0.5625, 0.5653, 0.5312, 0.5, 0.5312, 0.6307, 0.5625, 0.6307, 0.5312, 0.696, 0.5, 0.7614, 0.5312, 0.7614, 0.5, 0.8267, 0.5312, 0.04259, 0.5312, 0.1079, 0.5, 0.04259, 0.5312, 0.8921, 0.5312, 0.9574, 0.5, 0.8921, 0.5312, 0.1733, 0.5312, 0.2386, 0.5, 0.1733, 0.5312, 0.304, 0.5312, 0.3693, 0.5, 0.304, 0.5312, 0.4347, 0.5312, 0.5, 0.5, 0.4347, 0.5312, 0.5653, 0.5312, 0.6307, 0.5, 0.5653, 0.5312, 0.696, 0.5312, 0.7614, 0.5, 0.696, 0.5312, 0.8267, 0.5312, 0.8921, 0.5, 0.8267, 0.5312, 0.1079, 0.5312, 0.1733, 0.5, 0.1079, 0.5312, 0.2386, 0.5312, 0.304, 0.5, 0.2386, 0.5, 0.3693, 0.5312, 0.3693, 0.5, 0.4347, 0.5312, 0.5, 0.5312, 0.5653, 0.5, 0.5, 0.5, 0.6307, 0.5312, 0.6307, 0.5, 0.696, 0.4687, 0.7614, 0.5, 0.7614, 0.4687, 0.8267, 0.4687, 0.04259, 0.5, 0.04259, 0.4687, 0.1079, 0.4687, 0.8921, 0.5, 0.8921, 0.4687, 0.9574, 0.5, 0.1733, 0.5, 0.2386, 0.4687, 0.1733, 0.5, 0.304, 0.5, 0.3693, 0.4687, 0.304, 0.5, 0.4347, 0.5, 0.5, 0.4687, 0.4347, 0.5, 0.5653, 0.5, 0.6307, 0.4687, 0.5653, 0.4687, 0.696, 0.5, 0.696, 0.4687, 0.7614, 0.4687, 0.8267, 0.5, 0.8267, 0.4687, 0.8921, 0.5, 0.1079, 0.5, 0.1733, 0.4687, 0.1079, 0.4687, 0.2386, 0.5, 0.2386, 0.4687, 0.304, 0.4687, 0.3693, 0.5, 0.3693, 0.4687, 0.4347, 0.5, 0.5, 0.5, 0.5653, 0.4687, 0.5, 0.5, 0.6307, 0.5, 0.696, 0.4687, 0.6307, 0.4375, 0.7614, 0.4687, 0.7614, 0.4375, 0.8267, 0.4687, 0.04259, 0.4687, 0.1079, 0.4375, 0.04259, 0.4687, 0.8921, 0.4687, 0.9574, 0.4375, 0.8921, 0.4687, 0.1733, 0.4687, 0.2386, 0.4375, 0.1733, 0.4687, 0.304, 0.4687, 0.3693, 0.4375, 0.304, 0.4687, 0.4347, 0.4687, 0.5, 0.4375, 0.4347, 0.4687, 0.5653, 0.4687, 0.6307, 0.4375, 0.5653, 0.4687, 0.696, 0.4687, 0.7614, 0.4375, 0.696, 0.4375, 0.8267, 0.4687, 0.8267, 0.4375, 0.8921, 0.4687, 0.1079, 0.4687, 0.1733, 0.4375, 0.1079, 0.4687, 0.2386, 0.4687, 0.304, 0.4375, 0.2386, 0.4375, 0.3693, 0.4687, 0.3693, 0.4375, 0.4347, 0.4375, 0.5, 0.4687, 0.5, 0.4375, 0.5653, 0.4375, 0.6307, 0.4687, 0.6307, 0.4375, 0.696, 0.4375, 0.7614, 0.4375, 0.8267, 0.4062, 0.7614, 0.4375, 0.04259, 0.4375, 0.1079, 0.4062, 0.04259, 0.4062, 0.8921, 0.4375, 0.8921, 0.4062, 0.9574, 0.4375, 0.1733, 0.4375, 0.2386, 0.4062, 0.1733, 0.4375, 0.304, 0.4375, 0.3693, 0.4062, 0.304, 0.4375, 0.4347, 0.4375, 0.5, 0.4062, 0.4347, 0.4375, 0.5653, 0.4375, 0.6307, 0.4062, 0.5653, 0.4375, 0.696, 0.4375, 0.7614, 0.4062, 0.696, 0.4375, 0.8267, 0.4375, 0.8921, 0.4062, 0.8267, 0.4062, 0.1079, 0.4375, 0.1079, 0.4062, 0.1733, 0.4062, 0.2386, 0.4375, 0.2386, 0.4062, 0.304, 0.4062, 0.3693, 0.4375, 0.3693, 0.4062, 0.4347, 0.4062, 0.5, 0.4375, 0.5, 0.4062, 0.5653, 0.4062, 0.6307, 0.4375, 0.6307, 0.4062, 0.696, 0.4062, 0.7614, 0.4062, 0.8267, 0.375, 0.7614, 0.4062, 0.04259, 0.4062, 0.1079, 0.375, 0.04259, 0.375, 0.8921, 0.4062, 0.8921, 0.375, 0.9574, 0.4062, 0.1733, 0.4062, 0.2386, 0.375, 0.1733, 0.4062, 0.304, 0.4062, 0.3693, 0.375, 0.304, 0.4062, 0.4347, 0.4062, 0.5, 0.375, 0.4347, 0.4062, 0.5653, 0.4062, 0.6307, 0.375, 0.5653, 0.4062, 0.696, 0.4062, 0.7614, 0.375, 0.696, 0.375, 0.8267, 0.4062, 0.8267, 0.375, 0.8921, 0.4062, 0.1079, 0.4062, 0.1733, 0.375, 0.1079, 0.375, 0.2386, 0.4062, 0.2386, 0.375, 0.304, 0.375, 0.3693, 0.4062, 0.3693, 0.375, 0.4347, 0.4062, 0.5, 0.4062, 0.5653, 0.375, 0.5, 0.375, 0.6307, 0.4062, 0.6307, 0.375, 0.696, 0.375, 0.7614, 0.375, 0.8267, 0.3437, 0.7614, 0.375, 0.04259, 0.375, 0.1079, 0.3437, 0.04259, 0.3437, 0.8921, 0.375, 0.8921, 0.3437, 0.9574, 0.375, 0.1733, 0.375, 0.2386, 0.3437, 0.1733, 0.375, 0.304, 0.375, 0.3693, 0.3437, 0.304, 0.3437, 0.4347, 0.375, 0.4347, 0.3437, 0.5, 0.375, 0.5653, 0.375, 0.6307, 0.3437, 0.5653, 0.375, 0.696, 0.375, 0.7614, 0.3437, 0.696, 0.3437, 0.8267, 0.375, 0.8267, 0.3437, 0.8921, 0.375, 0.1079, 0.375, 0.1733, 0.3437, 0.1079, 0.3437, 0.2386, 0.375, 0.2386, 0.3437, 0.304, 0.3437, 0.3693, 0.375, 0.3693, 0.3437, 0.4347, 0.375, 0.5, 0.375, 0.5653, 0.3437, 0.5, 0.3437, 0.6307, 0.375, 0.6307, 0.3437, 0.696, 0.3437, 0.7614, 0.3437, 0.8267, 0.3125, 0.7614, 0.3437, 0.04259, 0.3437, 0.1079, 0.3125, 0.04259, 0.3125, 0.8921, 0.3437, 0.8921, 0.3125, 0.9574, 0.3437, 0.1733, 0.3437, 0.2386, 0.3125, 0.1733, 0.3437, 0.304, 0.3437, 0.3693, 0.3125, 0.304, 0.3437, 0.4347, 0.3437, 0.5, 0.3125, 0.4347, 0.3437, 0.5653, 0.3437, 0.6307, 0.3125, 0.5653, 0.3125, 0.696, 0.3437, 0.696, 0.3125, 0.7614, 0.3437, 0.8267, 0.3437, 0.8921, 0.3125, 0.8267, 0.3437, 0.1079, 0.3437, 0.1733, 0.3125, 0.1079, 0.3437, 0.2386, 0.3437, 0.304, 0.3125, 0.2386, 0.3125, 0.3693, 0.3437, 0.3693, 0.3125, 0.4347, 0.3437, 0.5, 0.3437, 0.5653, 0.3125, 0.5, 0.3125, 0.6307, 0.3437, 0.6307, 0.3125, 0.696, 0.3125, 0.7614, 0.3125, 0.8267, 0.2812, 0.7614, 0.3125, 0.04259, 0.3125, 0.1079, 0.2812, 0.04259, 0.2812, 0.8921, 0.3125, 0.8921, 0.2812, 0.9574, 0.2812, 0.1733, 0.3125, 0.1733, 0.2812, 0.2386, 0.3125, 0.304, 0.3125, 0.3693, 0.2812, 0.304, 0.3125, 0.4347, 0.3125, 0.5, 0.2812, 0.4347, 0.3125, 0.5653, 0.3125, 0.6307, 0.2812, 0.5653, 0.2812, 0.696, 0.3125, 0.696, 0.2812, 0.7614, 0.2812, 0.8267, 0.3125, 0.8267, 0.2812, 0.8921, 0.2812, 0.1079, 0.3125, 0.1079, 0.2812, 0.1733, 0.3125, 0.2386, 0.3125, 0.304, 0.2812, 0.2386, 0.2812, 0.3693, 0.3125, 0.3693, 0.2812, 0.4347, 0.3125, 0.5, 0.3125, 0.5653, 0.2812, 0.5, 0.2812, 0.6307, 0.3125, 0.6307, 0.2812, 0.696, 0.2812, 0.7614, 0.2812, 0.8267, 0.25, 0.7614, 0.2812, 0.04259, 0.2812, 0.1079, 0.25, 0.04259, 0.25, 0.8921, 0.2812, 0.8921, 0.25, 0.9574, 0.2812, 0.1733, 0.2812, 0.2386, 0.25, 0.1733, 0.2812, 0.304, 0.2812, 0.3693, 0.25, 0.304, 0.2812, 0.4347, 0.2812, 0.5, 0.25, 0.4347, 0.2812, 0.5653, 0.2812, 0.6307, 0.25, 0.5653, 0.2812, 0.696, 0.2812, 0.7614, 0.25, 0.696, 0.25, 0.8267, 0.2812, 0.8267, 0.25, 0.8921, 0.2812, 0.1079, 0.2812, 0.1733, 0.25, 0.1079, 0.25, 0.2386, 0.2812, 0.2386, 0.25, 0.304, 0.25, 0.3693, 0.2812, 0.3693, 0.25, 0.4347, 0.2812, 0.5, 0.2812, 0.5653, 0.25, 0.5, 0.25, 0.6307, 0.2812, 0.6307, 0.25, 0.696, 0.2187, 0.7614, 0.25, 0.7614, 0.2187, 0.8267, 0.25, 0.04259, 0.25, 0.1079, 0.2187, 0.04259, 0.2187, 0.8921, 0.25, 0.8921, 0.2187, 0.9574, 0.2187, 0.1733, 0.25, 0.1733, 0.2187, 0.2386, 0.25, 0.304, 0.25, 0.3693, 0.2187, 0.304, 0.2187, 0.4347, 0.25, 0.4347, 0.2187, 0.5, 0.25, 0.5653, 0.25, 0.6307, 0.2187, 0.5653, 0.25, 0.696, 0.25, 0.7614, 0.2187, 0.696, 0.25, 0.8267, 0.25, 0.8921, 0.2187, 0.8267, 0.25, 0.1079, 0.25, 0.1733, 0.2187, 0.1079, 0.2187, 0.2386, 0.25, 0.2386, 0.2187, 0.304, 0.2187, 0.3693, 0.25, 0.3693, 0.2187, 0.4347, 0.2187, 0.5, 0.25, 0.5, 0.2187, 0.5653, 0.2187, 0.6307, 0.25, 0.6307, 0.2187, 0.696, 0.2187, 0.7614, 0.2187, 0.8267, 0.1875, 0.7614, 0.2187, 0.04259, 0.2187, 0.1079, 0.1875, 0.04259, 0.2187, 0.8921, 0.2187, 0.9574, 0.1875, 0.8921, 0.1875, 0.1733, 0.2187, 0.1733, 0.1875, 0.2386, 0.2187, 0.304, 0.2187, 0.3693, 0.1875, 0.304, 0.2187, 0.4347, 0.2187, 0.5, 0.1875, 0.4347, 0.2187, 0.5653, 0.2187, 0.6307, 0.1875, 0.5653, 0.2187, 0.696, 0.2187, 0.7614, 0.1875, 0.696, 0.1875, 0.8267, 0.2187, 0.8267, 0.1875, 0.8921, 0.1875, 0.1079, 0.2187, 0.1079, 0.1875, 0.1733, 0.1875, 0.2386, 0.2187, 0.2386, 0.1875, 0.304, 0.1875, 0.3693, 0.2187, 0.3693, 0.1875, 0.4347, 0.2187, 0.5, 0.2187, 0.5653, 0.1875, 0.5, 0.1875, 0.6307, 0.2187, 0.6307, 0.1875, 0.696, 0.1875, 0.7614, 0.1875, 0.8267, 0.1562, 0.7614, 0.1875, 0.04259, 0.1875, 0.1079, 0.1563, 0.04259, 0.1562, 0.8921, 0.1875, 0.8921, 0.1562, 0.9574, 0.1875, 0.1733, 0.1875, 0.2386, 0.1562, 0.1733, 0.1875, 0.304, 0.1875, 0.3693, 0.1562, 0.304, 0.1562, 0.4347, 0.1875, 0.4347, 0.1562, 0.5, 0.1875, 0.5653, 0.1875, 0.6307, 0.1562, 0.5653, 0.1875, 0.696, 0.1875, 0.7614, 0.1562, 0.696, 0.1875, 0.8267, 0.1875, 0.8921, 0.1562, 0.8267, 0.1875, 0.1079, 0.1875, 0.1733, 0.1562, 0.1079, 0.1562, 0.2386, 0.1875, 0.2386, 0.1562, 0.304, 0.1562, 0.3693, 0.1875, 0.3693, 0.1562, 0.4347, 0.1875, 0.5, 0.1875, 0.5653, 0.1562, 0.5, 0.1562, 0.6307, 0.1875, 0.6307, 0.1562, 0.696, 0.1562, 0.7614, 0.1562, 0.8267, 0.125, 0.7614, 0.1563, 0.04259, 0.1562, 0.1079, 0.125, 0.04259, 0.125, 0.8921, 0.1562, 0.8921, 0.125, 0.9574, 0.1562, 0.1733, 0.1562, 0.2386, 0.125, 0.1733, 0.1562, 0.304, 0.1562, 0.3693, 0.125, 0.304, 0.125, 0.4347, 0.1562, 0.4347, 0.125, 0.5, 0.1562, 0.5653, 0.1562, 0.6307, 0.125, 0.5653, 0.1562, 0.696, 0.1562, 0.7614, 0.125, 0.696, 0.1562, 0.8267, 0.1562, 0.8921, 0.125, 0.8267, 0.1562, 0.1079, 0.1562, 0.1733, 0.125, 0.1079, 0.1562, 0.2386, 0.1562, 0.304, 0.125, 0.2386, 0.125, 0.3693, 0.1562, 0.3693, 0.125, 0.4347, 0.1562, 0.5, 0.1562, 0.5653, 0.125, 0.5, 0.125, 0.6307, 0.1562, 0.6307, 0.125, 0.696, 0.125, 0.7614, 0.125, 0.8267, 0.09375, 0.7614, 0.125, 0.04259, 0.125, 0.1079, 0.09375, 0.04259, 0.09375, 0.8921, 0.125, 0.8921, 0.09375, 0.9574, 0.09375, 0.1733, 0.125, 0.1733, 0.09375, 0.2386, 0.125, 0.304, 0.125, 0.3693, 0.09375, 0.304, 0.125, 0.4347, 0.125, 0.5, 0.09375, 0.4347, 0.125, 0.5653, 0.125, 0.6307, 0.09375, 0.5653, 0.125, 0.696, 0.125, 0.7614, 0.09375, 0.696, 0.09375, 0.8267, 0.125, 0.8267, 0.09375, 0.8921, 0.125, 0.1079, 0.125, 0.1733, 0.09375, 0.1079, 0.09375, 0.2386, 0.125, 0.2386, 0.09375, 0.304, 0.09375, 0.3693, 0.125, 0.3693, 0.09375, 0.4347, 0.09375, 0.5, 0.125, 0.5, 0.09375, 0.5653, 0.09375, 0.6307, 0.125, 0.6307, 0.09375, 0.696, 0.09375, 0.7614, 0.09375, 0.8267, 0.0625, 0.7614, 0.09375, 0.04259, 0.09375, 0.1079, 0.0625, 0.04259, 0.09375, 0.8921, 0.09375, 0.9574, 0.0625, 0.8921, 0.0625, 0.1733, 0.09375, 0.1733, 0.0625, 0.2386, 0.09375, 0.304, 0.09375, 0.3693, 0.0625, 0.304, 0.09375, 0.4347, 0.09375, 0.5, 0.0625, 0.4347, 0.09375, 0.5653, 0.09375, 0.6307, 0.0625, 0.5653, 0.09375, 0.696, 0.09375, 0.7614, 0.0625, 0.696, 0.0625, 0.8267, 0.09375, 0.8267, 0.0625, 0.8921, 0.09375, 0.1079, 0.09375, 0.1733, 0.0625, 0.1079, 0.0625, 0.2386, 0.09375, 0.2386, 0.0625, 0.304, 0.0625, 0.3693, 0.09375, 0.3693, 0.0625, 0.4347, 0.09375, 0.5, 0.09375, 0.5653, 0.0625, 0.5, 0.0625, 0.6307, 0.09375, 0.6307, 0.0625, 0.696, 0.0625, 0.7614, 0.0625, 0.8267, 0.03125, 0.7614, 0.0625, 0.04259, 0.0625, 0.1079, 0.03125, 0.04259, 0.0625, 0.8921, 0.0625, 0.9574, 0.03125, 0.8921, 0.03125, 0.1733, 0.0625, 0.1733, 0.03125, 0.2386, 0.0625, 0.304, 0.0625, 0.3693, 0.03125, 0.304, 0.0625, 0.4347, 0.0625, 0.5, 0.03125, 0.4347, 0.0625, 0.5653, 0.0625, 0.6307, 0.03125, 0.5653, 0.03125, 0.696, 0.0625, 0.696, 0.03125, 0.7614, 0.0625, 0.8267, 0.0625, 0.8921, 0.03125, 0.8267, 0.0625, 0.1079, 0.0625, 0.1733, 0.03125, 0.1079, 0.0625, 0.2386, 0.0625, 0.304, 0.03125, 0.2386, 0.03125, 0.3693, 0.0625, 0.3693, 0.03125, 0.4347, 0.03125, 0.5, 0.0625, 0.5, 0.03125, 0.5653, 0.03125, 0.6307, 0.0625, 0.6307, 0.03125, 0.696, 0.03125, 0.7614, 0.03125, 0.8267, 0.0, 0.7614, 2.384e-07, 0.04259, 0.03125, 0.04259, 8.941e-08, 0.1079, 0.03125, 0.8921, 0.03125, 0.9574, 8.941e-08, 0.8921, 0.03125, 0.1733, 0.03125, 0.2386, 5.96e-08, 0.1733, 0.03125, 0.304, 0.03125, 0.3693, 0.0, 0.304, 0.03125, 0.4347, 0.03125, 0.5, 0.0, 0.4347, 0.03125, 0.5653, 0.03125, 0.6307, 0.0, 0.5653, 0.03125, 0.696, 0.03125, 0.7614, 0.0, 0.696, 5.96e-08, 0.8267, 0.03125, 0.8267, 8.941e-08, 0.8921, 0.03125, 0.1079, 0.03125, 0.1733, 8.941e-08, 0.1079, 0.0, 0.2386, 0.03125, 0.2386, 0.0, 0.304, 5.96e-08, 0.3693, 0.03125, 0.3693, 0.0, 0.4347, 0.0, 0.5, 0.03125, 0.5, 0.0, 0.5653, 5.96e-08, 0.6307, 0.03125, 0.6307, 0.0, 0.696, 1.0, 0.7614, 1.0, 0.8267, 0.9687, 0.7614, 1.0, 0.04259, 1.0, 0.1079, 0.9687, 0.04259, 1.0, 0.8921, 1.0, 0.9574, 0.9687, 0.8921, 1.0, 0.1733, 1.0, 0.2386, 0.9687, 0.1733, 1.0, 0.304, 1.0, 0.3693, 0.9687, 0.304, 1.0, 0.4347, 1.0, 0.5, 0.9687, 0.4347, 1.0, 0.5653, 1.0, 0.6307, 0.9687, 0.5653, 0.9687, 0.696, 1.0, 0.696, 0.9687, 0.7614, 1.0, 0.8267, 1.0, 0.8921, 0.9687, 0.8267, 1.0, 0.1079, 1.0, 0.1733, 0.9687, 0.1079, 1.0, 0.2386, 1.0, 0.304, 0.9687, 0.2386, 0.9687, 0.3693, 1.0, 0.3693, 0.9687, 0.4347, 1.0, 0.5, 1.0, 0.5653, 0.9687, 0.5, 0.9687, 0.6307, 1.0, 0.6307, 0.9687, 0.696, 0.9687, 0.7614, 0.9687, 0.8267, 0.9375, 0.7614, 0.9375, 0.04259, 0.9687, 0.04259, 0.9375, 0.1079, 0.9687, 0.8921, 0.9687, 0.9574, 0.9375, 0.8921, 0.9687, 0.1733, 0.9687, 0.2386, 0.9375, 0.1733, 0.9687, 0.304, 0.9687, 0.3693, 0.9375, 0.304, 0.9687, 0.4347, 0.9687, 0.5, 0.9375, 0.4347, 0.9687, 0.5653, 0.9687, 0.6307, 0.9375, 0.5653, 0.9375, 0.696, 0.9687, 0.696, 0.9375, 0.7614, 0.9687, 0.8267, 0.9687, 0.8921, 0.9375, 0.8267, 0.9687, 0.1079, 0.9687, 0.1733, 0.9375, 0.1079, 0.9687, 0.2386, 0.9687, 0.304, 0.9375, 0.2386, 0.9375, 0.3693, 0.9687, 0.3693, 0.9375, 0.4347, 0.9375, 0.5, 0.9687, 0.5, 0.9375, 0.5653, 0.9375, 0.6307, 0.9687, 0.6307, 0.9375, 0.696, 0.9375, 0.7614, 0.9375, 0.8267, 0.9062, 0.7614, 0.9062, 0.04259, 0.9375, 0.04259, 0.9062, 0.1079, 0.9375, 0.8921, 0.9375, 0.9574, 0.9062, 0.8921, 0.9375, 0.1733, 0.9375, 0.2386, 0.9062, 0.1733, 0.9375, 0.304, 0.9375, 0.3693, 0.9062, 0.304, 0.9375, 0.4347, 0.9375, 0.5, 0.9062, 0.4347, 0.9375, 0.5653, 0.9375, 0.6307, 0.9062, 0.5653, 0.9375, 0.696, 0.9375, 0.7614, 0.9062, 0.696, 0.9062, 0.8267, 0.9375, 0.8267, 0.9062, 0.8921, 0.9375, 0.1079, 0.9375, 0.1733, 0.9062, 0.1079, 0.9062, 0.2386, 0.9375, 0.2386, 0.9062, 0.304, 0.9062, 0.3693, 0.9375, 0.3693, 0.9062, 0.4347, 0.9062, 0.5, 0.9375, 0.5, 0.9062, 0.5653, 0.9062, 0.6307, 0.9375, 0.6307, 0.9062, 0.696, 0.9062, 0.7614, 0.9062, 0.8267, 0.875, 0.7614, 0.875, 0.04259, 0.9062, 0.04259, 0.875, 0.1079, 0.9062, 0.8921, 0.9062, 0.9574, 0.875, 0.8921, 0.875, 0.1733, 0.9062, 0.1733, 0.875, 0.2386, 0.9062, 0.304, 0.9062, 0.3693, 0.875, 0.304, 0.9062, 0.4347, 0.9062, 0.5, 0.875, 0.4347, 0.9062, 0.5653, 0.9062, 0.6307, 0.875, 0.5653, 0.9062, 0.696, 0.9062, 0.7614, 0.875, 0.696, 0.9062, 0.8267, 0.9062, 0.8921, 0.875, 0.8267, 0.875, 0.1079, 0.9062, 0.1079, 0.875, 0.1733, 0.9062, 0.2386, 0.9062, 0.304, 0.875, 0.2386, 0.875, 0.3693, 0.9062, 0.3693, 0.875, 0.4347, 0.875, 0.5, 0.9062, 0.5, 0.875, 0.5653, 0.875, 0.6307, 0.9062, 0.6307, 0.875, 0.696, 0.875, 0.7614, 0.875, 0.8267, 0.8437, 0.7614, 0.875, 0.04259, 0.875, 0.1079, 0.8437, 0.04259, 0.8437, 0.8921, 0.875, 0.8921, 0.8437, 0.9574, 0.875, 0.1733, 0.875, 0.2386, 0.8437, 0.1733, 0.875, 0.304, 0.875, 0.3693, 0.8437, 0.304, 0.8437, 0.4347, 0.875, 0.4347, 0.8437, 0.5, 0.875, 0.5653, 0.875, 0.6307, 0.8437, 0.5653, 0.875, 0.696, 0.875, 0.7614, 0.8437, 0.696, 0.875, 0.8267, 0.875, 0.8921, 0.8437, 0.8267, 0.8437, 0.1079, 0.875, 0.1079, 0.8437, 0.1733, 0.8437, 0.2386, 0.875, 0.2386, 0.8437, 0.304, 0.8437, 0.3693, 0.875, 0.3693, 0.8437, 0.4347, 0.875, 0.5, 0.875, 0.5653, 0.8437, 0.5, 0.8437, 0.6307, 0.875, 0.6307, 0.8437, 0.696, 0.8437, 0.7614, 0.8437, 0.8267, 0.8125, 0.7614, 0.8125, 0.04259, 0.8437, 0.04259, 0.8125, 0.1079, 0.8437, 0.8921, 0.8437, 0.9574, 0.8125, 0.8921, 0.8437, 0.1733, 0.8437, 0.2386, 0.8125, 0.1733, 0.8437, 0.304, 0.8437, 0.3693, 0.8125, 0.304, 0.8437, 0.4347, 0.8437, 0.5, 0.8125, 0.4347, 0.8437, 0.5653, 0.8437, 0.6307, 0.8125, 0.5653, 0.8437, 0.696, 0.8437, 0.7614, 0.8125, 0.696, 0.8437, 0.8267, 0.8437, 0.8921, 0.8125, 0.8267, 0.8437, 0.1079, 0.8437, 0.1733, 0.8125, 0.1079, 0.8125, 0.2386, 0.8437, 0.2386, 0.8125, 0.304, 0.8125, 0.3693, 0.8437, 0.3693, 0.8125, 0.4347, 0.8437, 0.5, 0.8437, 0.5653, 0.8125, 0.5, 0.8125, 0.6307, 0.8437, 0.6307, 0.8125, 0.696, 0.7812, 0.7614, 0.8125, 0.7614, 0.7812, 0.8267, 0.8125, 0.04259, 0.8125, 0.1079, 0.7812, 0.04259, 0.8125, 0.8921, 0.8125, 0.9574, 0.7812, 0.8921, 0.8125, 0.1733, 0.8125, 0.2386, 0.7812, 0.1733, 0.8125, 0.304, 0.8125, 0.3693, 0.7812, 0.304, 0.8125, 0.4347, 0.8125, 0.5, 0.7812, 0.4347, 0.8125, 0.5653, 0.8125, 0.6307, 0.7812, 0.5653, 0.8125, 0.696, 0.8125, 0.7614, 0.7812, 0.696, 0.8125, 0.8267, 0.8125, 0.8921, 0.7812, 0.8267, 0.8125, 0.1079, 0.8125, 0.1733, 0.7812, 0.1079, 0.7812, 0.2386, 0.8125, 0.2386, 0.7812, 0.304, 0.7812, 0.3693, 0.8125, 0.3693, 0.7812, 0.4347, 0.8125, 0.5, 0.8125, 0.5653, 0.7812, 0.5, 0.7812, 0.6307, 0.8125, 0.6307, 0.7812, 0.696, 0.7812, 0.7614, 0.7812, 0.8267, 0.75, 0.7614, 0.75, 0.04259, 0.7812, 0.04259, 0.75, 0.1079, 0.7812, 0.8921, 0.7812, 0.9574, 0.75, 0.8921, 0.75, 0.1733, 0.7812, 0.1733, 0.75, 0.2386, 0.75, 0.304, 0.7812, 0.304, 0.75, 0.3693, 0.75, 0.4347, 0.7812, 0.4347, 0.75, 0.5, 0.7812, 0.5653, 0.7812, 0.6307, 0.75, 0.5653, 0.7812, 0.696, 0.7812, 0.7614, 0.75, 0.696, 0.7812, 0.8267, 0.7812, 0.8921, 0.75, 0.8267, 0.75, 0.1079, 0.7812, 0.1079, 0.75, 0.1733, 0.75, 0.2386, 0.7812, 0.2386, 0.75, 0.304, 0.75, 0.3693, 0.7812, 0.3693, 0.75, 0.4347, 0.7812, 0.5, 0.7812, 0.5653, 0.75, 0.5, 0.7812, 0.6307, 0.7812, 0.696, 0.75, 0.6307, 0.5937, 0.9574, 0.625, 0.9574, 0.5937, 1.0, 0.2187, 0.9574, 0.25, 0.9574, 0.2188, 1.0, 0.4062, 0.04259, 0.375, 0.04259, 0.4062, 0.0, 0.8437, 0.9574, 0.875, 0.9574, 0.8437, 1.0, 0.03125, 0.04259, 2.384e-07, 0.04259, 0.03125, 0.0, 0.625, 0.9574, 0.6562, 0.9574, 0.625, 1.0, 0.4375, 0.04259, 0.4062, 0.04259, 0.4375, 0.0, 0.25, 0.9574, 0.2812, 0.9574, 0.25, 1.0, 0.875, 0.9574, 0.9062, 0.9574, 0.875, 1.0, 0.7187, 0.9574, 0.75, 0.9574, 0.7187, 1.0, 0.0625, 0.04259, 0.03125, 0.04259, 0.0625, 0.0, 0.6562, 0.9574, 0.6875, 0.9574, 0.6562, 1.0, 0.2812, 0.9574, 0.3125, 0.9574, 0.2812, 1.0, 0.4687, 0.04259, 0.4375, 0.04259, 0.4687, 0.0, 0.9062, 0.9574, 0.9375, 0.9574, 0.9062, 1.0, 0.09375, 0.04259, 0.0625, 0.04259, 0.09375, 0.0, 0.6875, 0.9574, 0.7187, 0.9574, 0.6875, 1.0, 0.5, 0.04259, 0.4687, 0.04259, 0.5, 0.0, 0.3125, 0.9574, 0.3437, 0.9574, 0.3125, 1.0, 0.125, 0.04259, 0.09375, 0.04259, 0.125, 0.0, 0.9375, 0.9574, 0.9687, 0.9574, 0.9375, 1.0, 0.5312, 0.04259, 0.5, 0.04259, 0.5312, 0.0, 0.3437, 0.9574, 0.375, 0.9574, 0.3437, 1.0, 0.9687, 0.9574, 1.0, 0.9574, 0.9688, 1.0, 0.1563, 0.04259, 0.125, 0.04259, 0.1563, 0.0, 0.375, 0.9574, 0.4062, 0.9574, 0.375, 1.0, 0.5625, 0.04259, 0.5312, 0.04259, 0.5625, 0.0, 0.1875, 0.04259, 0.1563, 0.04259, 0.1875, 0.0, 0.75, 0.04259, 0.7187, 0.04259, 0.75, 0.0, 2.384e-07, 0.9574, 0.03125, 0.9574, 6.855e-07, 1.0, 0.8125, 0.04259, 0.7812, 0.04259, 0.8125, 0.0, 0.7812, 0.04259, 0.75, 0.04259, 0.7812, 0.0, 0.5937, 0.04259, 0.5625, 0.04259, 0.5937, 0.0, 0.4062, 0.9574, 0.4375, 0.9574, 0.4062, 1.0, 0.03125, 0.9574, 0.0625, 0.9574, 0.03125, 1.0, 0.2187, 0.04259, 0.1875, 0.04259, 0.2188, 0.0, 0.8437, 0.04259, 0.8125, 0.04259, 0.8437, 0.0, 0.4375, 0.9574, 0.4687, 0.9574, 0.4375, 1.0, 0.625, 0.04259, 0.5937, 0.04259, 0.625, 0.0, 0.25, 0.04259, 0.2187, 0.04259, 0.25, 0.0, 0.0625, 0.9574, 0.09375, 0.9574, 0.0625, 1.0, 0.875, 0.04259, 0.8437, 0.04259, 0.875, 0.0, 0.6562, 0.04259, 0.625, 0.04259, 0.6562, 0.0, 0.4687, 0.9574, 0.5, 0.9574, 0.4687, 1.0, 0.09375, 0.9574, 0.125, 0.9574, 0.09375, 1.0, 0.2812, 0.04259, 0.25, 0.04259, 0.2812, 0.0, 0.9062, 0.04259, 0.875, 0.04259, 0.9062, 0.0, 0.5, 0.9574, 0.5312, 0.9574, 0.5, 1.0, 0.6875, 0.04259, 0.6562, 0.04259, 0.6875, 0.0, 0.3125, 0.04259, 0.2812, 0.04259, 0.3125, 0.0, 0.125, 0.9574, 0.1562, 0.9574, 0.125, 1.0, 0.9375, 0.04259, 0.9062, 0.04259, 0.9375, 0.0, 0.7187, 0.04259, 0.6875, 0.04259, 0.7187, 0.0, 0.5312, 0.9574, 0.5625, 0.9574, 0.5312, 1.0, 0.1562, 0.9574, 0.1875, 0.9574, 0.1563, 1.0, 0.3437, 0.04259, 0.3125, 0.04259, 0.3437, 0.0, 0.7812, 0.9574, 0.8125, 0.9574, 0.7812, 1.0, 0.9687, 0.04259, 0.9375, 0.04259, 0.9688, 0.0, 0.75, 0.9574, 0.7812, 0.9574, 0.75, 1.0, 0.5625, 0.9574, 0.5937, 0.9574, 0.5625, 1.0, 0.375, 0.04259, 0.3437, 0.04259, 0.375, 0.0, 0.1875, 0.9574, 0.2187, 0.9574, 0.1875, 1.0, 0.8125, 0.9574, 0.8437, 0.9574, 0.8125, 1.0, 1.0, 0.04259, 0.9687, 0.04259, 1.0, 0.0])
me_sphere.materials.append(mat_material_001)
me_sphere.use_remesh_preserve_volume = False
me_sphere.use_remesh_preserve_attributes = False
me_sphere.use_mirror_vertex_groups = False
me_sphere.update()
me_plane = bpy.data.meshes.new('Plane')
me_plane.from_pydata([(19.0, 5.429e-07, 0.0), (17.0, 4.823e-07, 0.0), (19.0, 4.7e-07, 0.0), (17.0, 4.24e-07, 0.0), (18.95, 0.04284, 0.0), (18.79, 0.08523, 0.0), (18.53, 0.1267, 0.0), (18.16, 0.1669, 0.0), (17.7, 0.2052, 0.0), (17.15, 0.2414, 0.0), (16.51, 0.2751, 0.0), (15.79, 0.3058, 0.0), (15.0, 0.3333, 0.0), (14.15, 0.3572, 0.0), (13.24, 0.3774, 0.0), (12.29, 0.3935, 0.0), (11.3, 0.4055, 0.0), (10.28, 0.4132, 0.0), (9.257, 0.4165, 0.0), (8.228, 0.4154, 0.0), (7.207, 0.4099, 0.0), (6.205, 0.4001, 0.0), (5.233, 0.386, 0.0), (4.3, 0.3678, 0.0), (3.418, 0.3457, 0.0), (2.594, 0.3199, 0.0), (1.838, 0.2908, 0.0), (1.159, 0.2586, 0.0), (0.5622, 0.2236, 0.0), (0.05513, 0.1863, 0.0), (-0.3572, 0.147, 0.0), (-0.6703, 0.1061, 0.0), (-0.8809, 0.06412, 0.0), (-0.9867, 0.02145, 0.0), (-0.9867, -0.02145, 0.0), (-0.8809, -0.06412, 0.0), (-0.6703, -0.1061, 0.0), (-0.3572, -0.147, 0.0), (0.05513, -0.1863, 0.0), (0.5622, -0.2236, 0.0), (1.159, -0.2586, 0.0), (1.838, -0.2908, 0.0), (2.594, -0.32, 0.0), (3.418, -0.3457, 0.0), (4.3, -0.3678, 0.0), (5.233, -0.386, 0.0), (6.205, -0.4001, 0.0), (7.207, -0.4099, 0.0), (8.228, -0.4154, 0.0), (9.257, -0.4165, 0.0), (10.28, -0.4132, 0.0), (11.3, -0.4055, 0.0), (12.29, -0.3935, 0.0), (13.24, -0.3774, 0.0), (14.15, -0.3572, 0.0), (15.0, -0.3333, 0.0), (15.79, -0.3058, 0.0), (16.51, -0.2751, 0.0), (17.15, -0.2414, 0.0), (17.7, -0.2052, 0.0), (18.16, -0.1669, 0.0), (18.53, -0.1267, 0.0), (18.79, -0.08523, 0.0), (18.95, -0.04284, 0.0), (16.96, -0.03427, 0.0), (16.83, -0.06818, 0.0), (16.62, -0.1014, 0.0), (16.33, -0.1335, 0.0), (15.96, -0.1642, 0.0), (15.52, -0.1931, 0.0), (15.01, -0.2201, 0.0), (14.43, -0.2446, 0.0), (13.8, -0.2666, 0.0), (13.12, -0.2858, 0.0), (12.39, -0.3019, 0.0), (11.63, -0.3148, 0.0), (10.84, -0.3244, 0.0), (10.03, -0.3306, 0.0), (9.206, -0.3332, 0.0), (8.383, -0.3323, 0.0), (7.566, -0.3279, 0.0), (6.764, -0.32, 0.0), (5.986, -0.3088, 0.0), (5.24, -0.2942, 0.0), (4.534, -0.2766, 0.0), (3.875, -0.256, 0.0), (3.271, -0.2326, 0.0), (2.727, -0.2069, 0.0), (2.25, -0.1789, 0.0), (1.844, -0.149, 0.0), (1.514, -0.1176, 0.0), (1.264, -0.08489, 0.0), (1.095, -0.0513, 0.0), (1.011, -0.01716, 0.0), (1.011, 0.01716, 0.0), (1.095, 0.0513, 0.0), (1.264, 0.08489, 0.0), (1.514, 0.1176, 0.0), (1.844, 0.149, 0.0), (2.25, 0.1789, 0.0), (2.727, 0.2069, 0.0), (3.271, 0.2326, 0.0), (3.875, 0.256, 0.0), (4.534, 0.2766, 0.0), (5.24, 0.2942, 0.0), (5.986, 0.3088, 0.0), (6.764, 0.32, 0.0), (7.566, 0.3279, 0.0), (8.383, 0.3323, 0.0), (9.206, 0.3332, 0.0), (10.03, 0.3306, 0.0), (10.84, 0.3244, 0.0), (11.63, 0.3148, 0.0), (12.39, 0.3019, 0.0), (13.12, 0.2858, 0.0), (13.8, 0.2666, 0.0), (14.43, 0.2446, 0.0), (15.01, 0.2201, 0.0), (15.52, 0.1931, 0.0), (15.96, 0.1642, 0.0), (16.33, 0.1335, 0.0), (16.62, 0.1014, 0.0), (16.83, 0.06818, 0.0), (16.96, 0.03427, 0.0)], [], [(4, 123, 3, 2), (0, 1, 64, 63), (63, 64, 65, 62), (62, 65, 66, 61), (61, 66, 67, 60), (60, 67, 68, 59), (59, 68, 69, 58), (58, 69, 70, 57), (57, 70, 71, 56), (56, 71, 72, 55), (55, 72, 73, 54), (54, 73, 74, 53), (53, 74, 75, 52), (52, 75, 76, 51), (51, 76, 77, 50), (50, 77, 78, 49), (49, 78, 79, 48), (48, 79, 80, 47), (47, 80, 81, 46), (46, 81, 82, 45), (45, 82, 83, 44), (44, 83, 84, 43), (43, 84, 85, 42), (42, 85, 86, 41), (41, 86, 87, 40), (40, 87, 88, 39), (39, 88, 89, 38), (38, 89, 90, 37), (37, 90, 91, 36), (36, 91, 92, 35), (35, 92, 93, 34), (34, 93, 94, 33), (33, 94, 95, 32), (32, 95, 96, 31), (31, 96, 97, 30), (30, 97, 98, 29), (29, 98, 99, 28), (28, 99, 100, 27), (27, 100, 101, 26), (26, 101, 102, 25), (25, 102, 103, 24), (24, 103, 104, 23), (23, 104, 105, 22), (22, 105, 106, 21), (21, 106, 107, 20), (20, 107, 108, 19), (19, 108, 109, 18), (18, 109, 110, 17), (17, 110, 111, 16), (16, 111, 112, 15), (15, 112, 113, 14), (14, 113, 114, 13), (13, 114, 115, 12), (12, 115, 116, 11), (11, 116, 117, 10), (10, 117, 118, 9), (9, 118, 119, 8), (8, 119, 120, 7), (7, 120, 121, 6), (6, 121, 122, 5), (5, 122, 123, 4)])
_uv = me_plane.uv_layers.new(name='UVMap')
_uv.uv.foreach_set('vector', [9.998e-05, 0.9835, 0.9999, 0.9835, 0.9999, 0.9999, 9.998e-05, 0.9999, 0.0001001, 9.998e-05, 0.9999, 0.0001, 0.9999, 0.01649, 0.0001001, 0.01649, 0.0001001, 0.01649, 0.9999, 0.01649, 0.9999, 0.03288, 0.0001001, 0.03288, 0.0001001, 0.03288, 0.9999, 0.03288, 0.9999, 0.04927, 0.0001001, 0.04927, 0.0001001, 0.04927, 0.9999, 0.04927, 0.9999, 0.06566, 0.0001001, 0.06566, 0.0001001, 0.06566, 0.9999, 0.06566, 0.9999, 0.08205, 0.0001001, 0.08205, 0.0001001, 0.08205, 0.9999, 0.08205, 0.9999, 0.09844, 0.0001001, 0.09844, 0.0001001, 0.09844, 0.9999, 0.09844, 0.9999, 0.1148, 0.0001001, 0.1148, 0.0001001, 0.1148, 0.9999, 0.1148, 0.9999, 0.1312, 0.0001001, 0.1312, 0.0001001, 0.1312, 0.9999, 0.1312, 0.9999, 0.1476, 0.0001001, 0.1476, 0.0001001, 0.1476, 0.9999, 0.1476, 0.9999, 0.164, 0.0001001, 0.164, 0.0001001, 0.164, 0.9999, 0.164, 0.9999, 0.1804, 0.0001001, 0.1804, 0.0001001, 0.1804, 0.9999, 0.1804, 0.9999, 0.1968, 0.0001001, 0.1968, 0.0001001, 0.1968, 0.9999, 0.1968, 0.9999, 0.2132, 0.0001001, 0.2132, 0.0001001, 0.2132, 0.9999, 0.2132, 0.9999, 0.2296, 0.0001001, 0.2296, 0.0001001, 0.2296, 0.9999, 0.2296, 0.9999, 0.246, 0.0001001, 0.246, 0.0001001, 0.246, 0.9999, 0.246, 0.9999, 0.2623, 0.0001001, 0.2623, 0.0001001, 0.2623, 0.9999, 0.2623, 0.9999, 0.2787, 0.0001001, 0.2787, 0.0001001, 0.2787, 0.9999, 0.2787, 0.9999, 0.2951, 0.0001001, 0.2951, 0.0001001, 0.2951, 0.9999, 0.2951, 0.9999, 0.3115, 0.0001001, 0.3115, 0.0001001, 0.3115, 0.9999, 0.3115, 0.9999, 0.3279, 0.0001001, 0.3279, 0.0001001, 0.3279, 0.9999, 0.3279, 0.9999, 0.3443, 0.0001001, 0.3443, 0.0001001, 0.3443, 0.9999, 0.3443, 0.9999, 0.3607, 0.0001001, 0.3607, 0.0001001, 0.3607, 0.9999, 0.3607, 0.9999, 0.3771, 0.0001001, 0.3771, 0.0001001, 0.3771, 0.9999, 0.3771, 0.9999, 0.3935, 0.0001001, 0.3935, 0.0001001, 0.3935, 0.9999, 0.3935, 0.9999, 0.4099, 0.0001001, 0.4099, 0.0001001, 0.4099, 0.9999, 0.4099, 0.9999, 0.4262, 0.0001, 0.4262, 0.0001, 0.4262, 0.9999, 0.4262, 0.9999, 0.4426, 0.0001, 0.4426, 0.0001, 0.4426, 0.9999, 0.4426, 0.9999, 0.459, 0.0001, 0.459, 0.0001, 0.459, 0.9999, 0.459, 0.9999, 0.4754, 0.0001, 0.4754, 0.0001, 0.4754, 0.9999, 0.4754, 0.9999, 0.4918, 0.0001, 0.4918, 0.0001, 0.4918, 0.9999, 0.4918, 0.9999, 0.5082, 0.0001, 0.5082, 0.0001, 0.5082, 0.9999, 0.5082, 0.9999, 0.5246, 0.0001, 0.5246, 0.0001, 0.5246, 0.9999, 0.5246, 0.9999, 0.541, 0.0001, 0.541, 0.0001, 0.541, 0.9999, 0.541, 0.9999, 0.5574, 0.0001, 0.5574, 0.0001, 0.5574, 0.9999, 0.5574, 0.9999, 0.5738, 0.0001, 0.5738, 0.0001, 0.5738, 0.9999, 0.5738, 0.9999, 0.5901, 0.0001, 0.5901, 0.0001, 0.5901, 0.9999, 0.5901, 0.9999, 0.6065, 0.0001, 0.6065, 0.0001, 0.6065, 0.9999, 0.6065, 0.9999, 0.6229, 0.0001, 0.6229, 0.0001, 0.6229, 0.9999, 0.6229, 0.9999, 0.6393, 0.0001, 0.6393, 0.0001, 0.6393, 0.9999, 0.6393, 0.9999, 0.6557, 0.0001, 0.6557, 0.0001, 0.6557, 0.9999, 0.6557, 0.9999, 0.6721, 0.0001, 0.6721, 0.0001, 0.6721, 0.9999, 0.6721, 0.9999, 0.6885, 0.0001, 0.6885, 0.0001, 0.6885, 0.9999, 0.6885, 0.9999, 0.7049, 0.0001, 0.7049, 0.0001, 0.7049, 0.9999, 0.7049, 0.9999, 0.7213, 0.0001, 0.7213, 0.0001, 0.7213, 0.9999, 0.7213, 0.9999, 0.7377, 0.0001, 0.7377, 0.0001, 0.7377, 0.9999, 0.7377, 0.9999, 0.754, 0.0001, 0.754, 0.0001, 0.754, 0.9999, 0.754, 0.9999, 0.7704, 0.0001, 0.7704, 0.0001, 0.7704, 0.9999, 0.7704, 0.9999, 0.7868, 0.0001, 0.7868, 0.0001, 0.7868, 0.9999, 0.7868, 0.9999, 0.8032, 0.0001, 0.8032, 0.0001, 0.8032, 0.9999, 0.8032, 0.9999, 0.8196, 0.0001, 0.8196, 0.0001, 0.8196, 0.9999, 0.8196, 0.9999, 0.836, 0.0001, 0.836, 0.0001, 0.836, 0.9999, 0.836, 0.9999, 0.8524, 0.0001, 0.8524, 0.0001, 0.8524, 0.9999, 0.8524, 0.9999, 0.8688, 0.0001, 0.8688, 0.0001, 0.8688, 0.9999, 0.8688, 0.9999, 0.8852, 9.999e-05, 0.8852, 9.999e-05, 0.8852, 0.9999, 0.8852, 0.9999, 0.9016, 9.999e-05, 0.9016, 9.999e-05, 0.9016, 0.9999, 0.9016, 0.9999, 0.9179, 9.999e-05, 0.9179, 9.999e-05, 0.9179, 0.9999, 0.9179, 0.9999, 0.9343, 9.999e-05, 0.9343, 9.999e-05, 0.9343, 0.9999, 0.9343, 0.9999, 0.9507, 9.999e-05, 0.9507, 9.999e-05, 0.9507, 0.9999, 0.9507, 0.9999, 0.9671, 9.998e-05, 0.9671, 9.998e-05, 0.9671, 0.9999, 0.9671, 0.9999, 0.9835, 9.998e-05, 0.9835])
me_plane.materials.append(mat_material)
me_plane.use_remesh_preserve_volume = False
me_plane.use_remesh_preserve_attributes = False
me_plane.use_mirror_vertex_groups = False
me_plane.update()

# ---- objects
ob_sphere = bpy.data.objects.new('Sphere', me_sphere)
ob_lamp = bpy.data.objects.new('Lamp', light_lamp)
ob_camera = bpy.data.objects.new('Camera', cam_camera)
ob_plane = bpy.data.objects.new('Plane', me_plane)

# ---- transforms, parenting, visibility, modifiers, constraints
ob_sphere.location = (0.0, 0.0, 0.0)
ob_sphere.rotation_euler = (0.0, 0.0, 6.109)
ob_sphere.scale = (0.5656, 0.5656, 0.5634)
ob_sphere.lineart.crease_threshold = 0.0
ob_lamp.location = (4.076, 1.005, 5.904)
ob_lamp.rotation_euler = (0.6503, 0.05522, 1.866)
ob_lamp.lock_rotations_4d = False
ob_lamp.empty_display_type = 'ARROWS'
ob_lamp.color = (0.0, 0.0, 0.0, 0.0)
ob_lamp.lineart.crease_threshold = 0.0
ob_camera.location = (7.481, -6.508, 5.344)
ob_camera.rotation_euler = (1.109, 0.01082, 0.8149)
ob_camera.lock_rotations_4d = False
ob_camera.empty_display_type = 'ARROWS'
ob_camera.color = (0.0, 0.0, 0.0, 0.0)
ob_camera.display_type = 'WIRE'
ob_camera.lineart.crease_threshold = 0.0
ob_plane.location = (0.0, 2.25, 0.0)
ob_plane.rotation_euler = (0.0, 0.0, -1.571)
ob_plane.scale = (0.25, 6.0, 1.0)
ob_plane.lineart.crease_threshold = 0.0

# ---- collection membership
col_collection_1.objects.link(ob_sphere)
col_collection_1.objects.link(ob_lamp)
col_collection_1.objects.link(ob_camera)
col_collection_5.objects.link(ob_plane)

# ---- scene / render settings (as saved in the file)
scene.camera = ob_camera
scene.frame_start = 1; scene.frame_end = 36; scene.frame_set(8)
scene.render.engine = 'BLENDER_EEVEE_NEXT'
scene.render.resolution_percentage = 50
scene.render.dither_intensity = 0.0
scene.cycles.use_denoising = False
scene.cycles.samples = 10
scene.cycles.sampling_pattern = 'TABULATED_SOBOL'
scene.cycles.light_sampling_threshold = 0.0
scene.cycles.use_adaptive_sampling = False
scene.cycles.use_light_tree = False
scene.cycles.blur_glossy = 0.0
scene.cycles.volume_bounces = 1
scene.cycles.pixel_filter_type = 'GAUSSIAN'
scene.cycles.sample_clamp_indirect = 0.0
scene.view_settings.view_transform = 'Standard'
bpy.context.view_layer.update()
